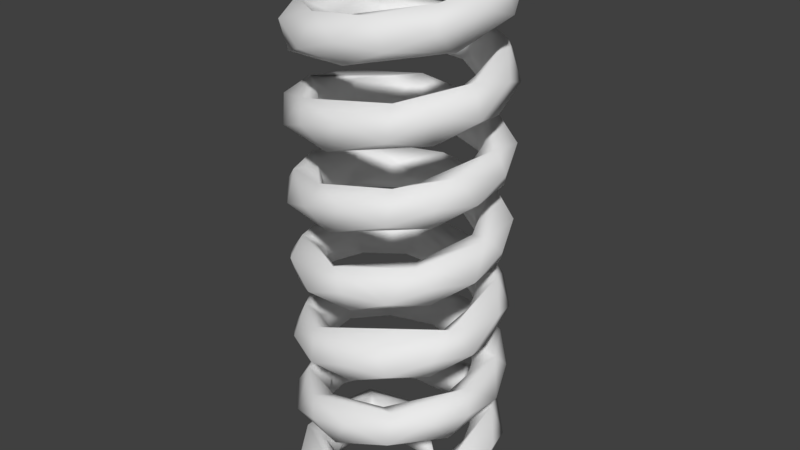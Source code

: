 # Source: ak_springboy.blend  (saved by Blender 2.78.0; exported with 4.5.12 LTS)
import bpy
from mathutils import Matrix  # noqa: F401  (used for matrix-valued properties, if any)

bpy.ops.wm.read_factory_settings(use_empty=True)
scene = bpy.context.scene
scene.name = 'Scene'

# ---- collections
col_collection_1 = bpy.data.collections.new('Collection 1'); scene.collection.children.link(col_collection_1)

# ---- world
world_world = bpy.data.worlds.new('World'); scene.world = world_world
world_world.color = (0.05088, 0.05088, 0.05088)
world_world.use_sun_shadow = False
world_world.sun_shadow_jitter_overblur = 0.0
world_world.cycles.sampling_method = 'MANUAL'

# ---- meshes
me_circle_006 = bpy.data.meshes.new('Circle.006')
me_circle_006.from_pydata([(-74.85, -16.76, 45.85), (-48.03, 14.85, 47.61), (-52.84, 13.25, 76.13), (-39.43, -12.05, 54.81), (-18.92, 11.54, 60.38), (-13.04, 27.09, 81.04), (-19.99, 8.985, 90.74), (-16.68, -10.45, 82.27), (17.47, 5.139, 91.43), (14.29, -3.283, 64.84), (29.32, 19.87, 56.07), (6.816, 25.18, 68.46), (35.05, 33.03, 76.66), (50.02, 17.32, 78.3), (46.38, -2.112, 69.97), (48.55, 24.04, 40.58), (77.0, 13.48, 52.3), (59.55, 2.744, 37.1), (60.38, 28.21, 18.92), (78.28, 42.16, 28.33), (90.74, 25.66, 19.99), (68.53, 41.43, -3.572), (91.19, 38.26, -16.47), (85.28, 8.078, -0.1659), (64.84, 13.39, -14.29), (56.07, 36.55, -29.32), (66.52, 52.1, -48.08), (77.79, 25.98, -51.13), (43.53, 20.12, -48.57), (45.94, 49.77, -50.99), (53.19, 38.17, -76.18), (18.92, 44.89, -60.38), (26.15, 59.16, -78.88), (19.99, 42.33, -90.74), (32.48, 20.58, -78.85), (11.49, 23.59, -69.22), (-5.631, 49.05, -63.02), (-17.47, 38.49, -91.43), (-28.21, 32.63, -58.8), (-29.53, 62.27, -61.95), (-43.08, 60.15, -81.93), (-48.55, 57.39, -40.58), (-69.64, 73.28, -42.12), (-76.18, 54.84, -53.19), (-60.42, 33.09, -60.19), (-59.55, 36.09, -37.1), (-60.38, 61.56, -18.92), (-91.16, 50.99, -18.85), (-65.12, 45.13, 3.561), (-92.18, 72.66, 8.444), (-56.07, 69.9, 29.32), (-68.46, 75.21, 6.817), (-67.11, 85.4, 46.81), (-78.3, 67.35, 50.02), (-78.73, 45.6, 32.79), (-57.07, 48.6, 40.82), (-40.58, 74.07, 48.55), (-52.3, 63.5, 77.0), (-29.81, 90.69, 80.08), (-19.99, 75.68, 90.74), (-11.61, 59.25, 65.37), (5.631, 82.4, 63.02), (-19.9, 87.71, 65.86), (16.47, 88.28, 91.19), (0.166, 58.1, 85.28), (28.21, 65.98, 58.8), (48.15, 101.2, 68.42), (51.13, 76.01, 77.79), (48.55, 90.74, 40.58), (32.5, 96.05, 60.64), (76.13, 96.62, 52.84), (59.55, 69.44, 37.1), (60.38, 94.91, 18.92), (81.04, 110.5, 13.04), (90.74, 92.36, 19.99), (78.85, 70.61, 32.48), (91.43, 88.51, -17.47), (64.84, 80.09, -14.29), (56.07, 103.2, -29.32), (68.46, 108.6, -6.817), (76.66, 116.4, -35.05), (78.3, 100.7, -50.02), (40.58, 107.4, -48.55), (52.84, 113.3, -76.13), (60.19, 83.12, -60.42), (37.1, 86.12, -59.55), (18.92, 111.6, -60.38), (13.04, 127.1, -81.04), (18.85, 101.0, -91.16), (-3.572, 124.8, -68.53), (-16.47, 121.6, -91.19), (-16.08, 93.77, -82.39), (-14.29, 96.77, -64.84), (-29.32, 119.9, -56.07), (-48.08, 135.5, -66.52), (-51.13, 109.4, -77.79), (-48.57, 103.5, -43.53), (-76.13, 130.0, -52.84), (-69.63, 102.1, -46.89), (-60.38, 128.3, -18.92), (-53.23, 133.6, -43.59), (-80.55, 143.8, -14.35), (-91.16, 117.7, -18.85), (-69.22, 107.0, -11.49), (-63.02, 132.4, 5.631), (-91.19, 138.3, 16.47), (-82.39, 110.4, 16.08), (-56.07, 136.6, 29.32), (-66.52, 152.2, 48.08), (-77.79, 126.0, 51.13), (-53.18, 117.6, 41.42), (-45.94, 149.8, 50.99), (-53.19, 138.2, 76.18), (-46.89, 118.8, 69.63), (-18.92, 144.9, 60.38), (-26.15, 159.2, 78.88), (-18.85, 134.4, 91.16), (-11.49, 123.6, 69.22), (5.631, 149.1, 63.02), (16.25, 146.6, 91.48), (16.08, 127.1, 82.39), (28.21, 132.7, 58.8), (29.53, 162.3, 61.95), (36.03, 163.8, 79.76), (51.13, 142.7, 77.79), (48.55, 157.4, 40.58), (76.18, 154.9, 53.19), (69.63, 135.5, 46.89), (59.55, 136.1, 37.1), (60.38, 161.6, 18.92), (77.6, 175.0, 30.84), (91.16, 151.0, 18.85), (68.53, 174.8, -3.572), (91.19, 171.7, -16.47), (82.39, 143.8, -16.08), (64.84, 146.8, -14.29), (56.07, 169.9, -29.32), (66.67, 185.7, -47.91), (77.79, 159.4, -51.13), (43.53, 153.5, -48.57), (53.19, 171.6, -76.18), (46.89, 152.1, -69.63), (18.92, 178.3, -60.38), (43.59, 183.6, -53.23), (30.31, 190.7, -79.9), (18.85, 167.7, -91.16), (11.49, 157.0, -69.22), (-5.631, 182.5, -63.02), (-18.97, 198.0, -79.86), (-16.25, 179.9, -91.48), (-29.53, 195.7, -61.95), (-50.12, 192.5, -77.95), (-32.79, 162.3, -78.73), (-38.02, 167.6, -54.43), (-48.55, 190.8, -40.58), (-69.77, 206.5, -43.27), (-77.0, 180.2, -52.3), (-61.53, 174.4, -21.63), (-90.74, 192.4, -19.99), (-82.27, 173.0, -16.68), (-63.02, 199.1, 5.63), (-65.86, 204.4, -19.9), (-85.42, 211.6, 2.57), (-91.43, 188.6, 17.47), (-68.35, 177.8, 15.87), (-56.07, 203.3, 29.32), (-66.52, 218.9, 48.08), (-78.3, 200.7, 50.02), (-45.94, 216.5, 50.99), (-52.84, 213.3, 76.13), (-60.19, 183.2, 60.42), (-35.74, 188.5, 55.95), (-18.92, 211.6, 60.38), (-18.85, 201.1, 91.16), (2.017, 228.6, 84.72), (16.25, 213.3, 91.48), (16.08, 193.8, 82.39), (14.29, 196.8, 64.84), (29.32, 220.0, 56.07), (6.817, 225.3, 68.46), (51.13, 209.4, 77.79), (62.58, 236.6, 58.19), (76.18, 221.6, 53.19), (69.63, 202.2, 46.89), (55.95, 205.2, 35.74), (60.38, 228.3, 18.92), (53.23, 233.6, 43.59), (91.16, 217.7, 18.85), (65.12, 211.9, -3.561), (85.4, 244.9, -3.104), (91.48, 229.9, -16.25), (56.07, 236.6, -29.32), (68.46, 242.0, -6.816), (77.95, 242.5, -50.12), (78.73, 212.3, -32.79), (57.07, 215.4, -40.82), (40.58, 240.8, -48.55), (43.06, 256.4, -69.88), (52.3, 230.3, -77.0), (19.68, 250.9, -90.56), (16.68, 223.0, -82.27), (11.61, 226.0, -65.37), (-5.63, 249.2, -63.02), (19.9, 254.5, -65.86), (-17.56, 264.7, -79.91), (-17.47, 238.6, -91.43), (-50.12, 259.2, -77.95), (-46.38, 231.3, -69.97), (-40.82, 232.0, -57.07), (-40.45, 255.3, -50.1), (-69.88, 273.0, -43.06), (-77.0, 246.9, -52.3), (-64.68, 270.7, -22.93), (-90.56, 267.5, -19.68), (-82.27, 239.7, -16.68), (-65.37, 242.7, -11.61), (-63.02, 265.8, 5.631), (-79.93, 281.6, 18.74), (-91.43, 255.3, 17.47), (-58.8, 249.4, 28.21), (-78.3, 267.4, 50.02), (-69.97, 248.0, 46.38), (-60.64, 279.5, 32.5), (-58.58, 286.6, 62.22), (-52.3, 263.6, 77.0), (-37.1, 252.9, 59.55), (-30.8, 276.1, 56.54), (-13.04, 293.9, 81.04), (-19.99, 275.8, 90.74), (3.572, 291.6, 68.53), (16.47, 288.4, 91.19), (0.166, 258.2, 85.28), (14.29, 263.5, 64.84), (29.32, 286.7, 56.07), (47.91, 302.4, 66.67), (51.13, 276.1, 77.79), (48.57, 270.2, 43.53), (76.18, 288.3, 53.19), (69.63, 268.9, 46.89), (60.38, 295.0, 18.92), (53.23, 300.3, 43.59), (79.9, 307.5, 30.31), (91.16, 284.4, 18.85), (69.22, 273.7, 11.49), (63.02, 299.2, -5.631), (79.86, 314.7, -18.97), (91.48, 296.6, -16.25), (58.8, 282.8, -28.21), (61.95, 312.4, -29.53), (77.95, 309.2, -50.12), (78.73, 279.0, -32.79), (40.58, 307.5, -48.55), (52.3, 297.0, -77.0), (37.1, 286.2, -59.55), (18.92, 311.7, -60.38), (30.84, 325.1, -77.6), (19.99, 309.1, -90.74), (-3.561, 295.3, -65.12), (-3.572, 324.9, -68.53), (-16.25, 313.3, -91.48), (-0.166, 291.6, -85.28), (-37.28, 334.3, -74.27), (-51.13, 309.5, -77.79), (-40.82, 298.7, -57.07), (-40.45, 322.0, -50.1), (-76.18, 321.6, -53.19), (-69.63, 302.2, -46.89), (-64.68, 337.4, -22.93), (-81.88, 338.9, -30.92), (-91.16, 317.8, -18.85), (-65.37, 309.4, -11.61), (-63.02, 332.5, 5.631), (-79.86, 348.1, 18.97), (-91.48, 330.0, 16.25), (-61.95, 345.7, 29.53), (-77.95, 342.6, 50.12), (-78.73, 312.4, 32.79), (-54.43, 317.7, 38.02), (-40.58, 340.9, 48.55), (-52.3, 330.3, 77.0), (-21.63, 324.4, 61.53), (-30.56, 357.8, 79.05), (-19.99, 342.5, 90.74), (5.63, 349.2, 63.02), (-19.9, 354.5, 65.86), (16.47, 355.1, 91.19), (0.166, 324.9, 85.28), (15.87, 327.9, 68.35), (29.32, 353.4, 56.07), (48.08, 368.9, 66.52), (51.13, 342.8, 77.79), (50.99, 366.6, 45.94), (76.13, 363.4, 52.84), (69.63, 335.6, 46.89), (55.95, 338.6, 35.74), (60.38, 361.7, 18.92), (81.04, 377.3, 13.04), (91.16, 351.1, 18.85), (65.12, 345.3, -3.561), (68.53, 374.9, -3.572), (91.19, 371.8, -16.47), (82.39, 343.9, -16.08), (56.07, 370.0, -29.32), (77.79, 359.5, -51.13), (57.07, 348.8, -40.82), (40.58, 374.2, -48.55), (58.19, 387.6, -59.89), (53.19, 371.7, -76.18), (22.93, 387.4, -64.68), (19.68, 384.3, -90.56), (32.48, 354.1, -78.85), (11.61, 359.4, -65.37), (-5.631, 382.6, -63.02), (-18.97, 398.1, -79.86), (-17.47, 372.0, -91.43), (-29.53, 395.8, -61.95), (-50.12, 392.6, -77.95), (-46.38, 364.7, -69.97), (-38.02, 367.7, -54.43), (-48.55, 390.9, -40.58), (-69.88, 406.4, -43.06), (-77.0, 380.3, -52.3), (-61.53, 374.5, -21.63), (-64.68, 404.1, -22.93), (-90.56, 400.9, -19.68), (-82.27, 373.1, -16.68), (-63.02, 399.2, 5.631), (-91.43, 388.7, 17.47), (-68.35, 377.9, 15.87), (-56.07, 403.4, 29.32), (-76.68, 416.8, 33.06), (-78.3, 400.8, 50.02), (-45.94, 416.6, 50.99), (-52.84, 413.4, 76.13), (-60.19, 383.3, 60.42), (-35.74, 388.6, 55.95), (-18.92, 411.7, 60.38), (-13.27, 427.5, 81.02), (-18.85, 401.2, 91.16), (3.562, 395.3, 65.12), (16.25, 413.4, 91.48), (16.08, 393.9, 82.39), (29.32, 420.1, 56.07), (6.817, 425.4, 68.46), (35.06, 432.5, 77.93), (51.13, 409.5, 77.79), (40.82, 398.8, 57.07), (48.55, 424.2, 40.58), (69.88, 439.8, 43.06), (76.18, 421.7, 53.19), (64.68, 437.5, 22.93), (90.56, 434.3, 19.68), (78.85, 404.1, 32.48), (65.37, 409.4, 11.61), (63.02, 432.6, -5.631), (79.86, 448.1, -18.97), (91.43, 422.0, -17.47), (58.8, 416.2, -28.21), (61.95, 445.8, -29.53), (77.95, 442.6, -50.12), (69.97, 414.8, -46.38), (40.58, 440.9, -48.55), (52.3, 430.4, -77.0), (37.1, 419.6, -59.55), (18.92, 445.1, -60.38), (30.84, 458.5, -77.6), (19.99, 442.5, -90.74), (-3.561, 428.7, -65.12), (-3.572, 458.3, -68.53), (-16.47, 455.1, -91.19), (-0.1661, 425.0, -85.28), (-29.32, 453.4, -56.07), (-51.13, 442.9, -77.79), (-40.82, 432.1, -57.07), (-48.55, 457.6, -40.58), (-59.89, 471.0, -58.19), (-76.18, 455.0, -53.19), (-64.68, 470.8, -22.93), (-90.56, 467.6, -19.68), (-78.85, 437.5, -32.48), (-65.37, 442.8, -11.61), (-63.02, 465.9, 5.631), (-68.31, 482.1, 25.37), (-91.67, 467.3, 16.03), (-82.32, 445.1, 19.68), (-57.28, 451.5, 31.09), (-58.85, 466.9, 49.75), (-73.01, 17.45, 45.62), (-86.0, -6.605, 17.16), (-52.88, -17.47, 62.61), (-46.02, -0.2778, 26.75), (-58.89, 20.09, -27.92), (-83.5, 8.938, -2.967), (-47.22, -7.785, -16.53), (-75.26, 7.94, -44.22), (-69.01, -18.04, -37.86), (-14.6, 12.37, -51.56), (-12.2, -20.71, -44.35), (0.4261, -11.55, -18.82), (-1.602, 12.58, -23.35), (35.35, -0.9337, -7.833)], [], [(383, 382, 386), (12, 13, 8), (19, 20, 16), (19, 22, 20), (32, 33, 30), (58, 59, 57), (58, 63, 59), (66, 70, 67), (80, 81, 76), (80, 83, 81), (87, 90, 88), (94, 97, 95), (101, 105, 102), (115, 116, 112), (123, 124, 119), (130, 131, 126), (130, 133, 131), (144, 145, 140), (148, 151, 149), (162, 163, 158), (166, 169, 167), (174, 175, 173), (181, 182, 180), (189, 190, 187), (189, 193, 190), (197, 199, 198), (204, 206, 205), (210, 213, 211), (223, 224, 220), (227, 230, 228), (241, 242, 237), (245, 249, 246), (255, 256, 252), (261, 262, 259), (268, 269, 265), (272, 275, 273), (281, 282, 279), (281, 285, 282), (289, 292, 290), (296, 300, 297), (306, 307, 303), (306, 309, 307), (313, 316, 314), (320, 324, 321), (330, 331, 327), (330, 333, 331), (344, 345, 340), (348, 351, 349), (355, 359, 356), (365, 366, 362), (365, 369, 366), (375, 376, 372), (375, 378, 376), (387, 2, 0), (0, 2, 389), (8, 13, 14), (16, 20, 23), (27, 30, 34), (37, 40, 44), (47, 49, 54), (57, 59, 64), (67, 70, 75), (76, 81, 84), (88, 90, 91), (95, 97, 98), (102, 105, 106), (109, 112, 113), (116, 119, 120), (124, 126, 127), (131, 133, 134), (138, 140, 141), (145, 149, 152), (156, 158, 159), (163, 167, 170), (173, 175, 176), (180, 182, 183), (187, 190, 194), (198, 199, 200), (205, 206, 207), (211, 213, 214), (218, 220, 221), (224, 228, 231), (235, 237, 238), (242, 246, 250), (252, 256, 260), (262, 265, 266), (269, 273, 276), (279, 282, 286), (290, 292, 293), (297, 300, 301), (303, 307, 310), (314, 316, 317), (321, 324, 325), (327, 331, 334), (338, 340, 341), (345, 349, 352), (356, 359, 360), (362, 366, 370), (372, 376, 379), (384, 383, 386), (7, 8, 14), (14, 16, 23), (23, 27, 34), (34, 37, 44), (44, 47, 54), (54, 57, 64), (64, 67, 75), (75, 76, 84), (84, 88, 91), (91, 95, 98), (98, 102, 106), (106, 109, 113), (113, 116, 120), (120, 124, 127), (127, 131, 134), (134, 138, 141), (141, 145, 152), (152, 156, 159), (159, 163, 170), (170, 173, 176), (176, 180, 183), (183, 187, 194), (194, 198, 200), (200, 205, 207), (207, 211, 214), (214, 218, 221), (221, 224, 231), (231, 235, 238), (238, 242, 250), (250, 252, 260), (260, 262, 266), (266, 269, 276), (276, 279, 286), (286, 290, 293), (293, 297, 301), (301, 303, 310), (310, 314, 317), (317, 321, 325), (325, 327, 334), (334, 338, 341), (341, 345, 352), (352, 356, 360), (360, 362, 370), (370, 372, 379), (389, 7, 3), (3, 7, 9), (9, 14, 17), (17, 23, 24), (28, 34, 35), (38, 44, 45), (48, 54, 55), (60, 64, 65), (71, 75, 77), (77, 84, 85), (96, 98, 103), (103, 106, 110), (110, 113, 117), (117, 120, 121), (139, 141, 146), (146, 152, 153), (157, 159, 164), (164, 170, 171), (188, 194, 195), (219, 221, 225), (225, 231, 232), (236, 238, 243), (243, 250, 247), (247, 250, 253), (253, 260, 257), (257, 260, 263), (263, 266, 270), (270, 276, 277), (280, 286, 287), (298, 301, 304), (304, 310, 311), (322, 325, 328), (328, 334, 335), (339, 341, 346), (346, 352, 353), (357, 360, 363), (363, 370, 367), (367, 370, 373), (373, 379, 380), (385, 384, 386), (15, 17, 18), (28, 35, 31), (31, 35, 36), (38, 45, 41), (41, 45, 46), (48, 55, 50), (50, 55, 56), (65, 71, 68), (68, 71, 72), (82, 85, 86), (96, 103, 99), (99, 103, 104), (110, 117, 114), (114, 117, 118), (121, 128, 125), (125, 128, 129), (139, 146, 142), (142, 146, 147), (157, 164, 160), (160, 164, 165), (188, 195, 191), (191, 195, 196), (219, 225, 226), (236, 243, 239), (239, 243, 244), (247, 253, 251), (251, 253, 254), (257, 263, 264), (280, 287, 283), (283, 287, 288), (298, 304, 302), (302, 304, 305), (322, 328, 326), (326, 328, 329), (339, 346, 342), (342, 346, 347), (357, 363, 361), (361, 363, 364), (367, 373, 371), (371, 373, 374), (9, 10, 11), (24, 25, 21), (28, 31, 29), (38, 41, 39), (48, 50, 51), (60, 61, 62), (65, 68, 69), (77, 78, 79), (92, 93, 89), (96, 99, 100), (110, 114, 111), (121, 125, 122), (135, 136, 132), (139, 142, 143), (153, 154, 150), (157, 160, 161), (171, 172, 168), (177, 178, 179), (184, 185, 186), (188, 191, 192), (201, 202, 203), (215, 216, 212), (219, 226, 222), (232, 233, 229), (236, 239, 240), (247, 251, 248), (257, 264, 258), (270, 271, 267), (277, 278, 274), (280, 283, 284), (294, 295, 291), (298, 302, 299), (311, 312, 308), (318, 319, 315), (322, 326, 323), (335, 336, 332), (339, 342, 343), (353, 354, 350), (357, 361, 358), (367, 371, 368), (380, 381, 377), (382, 385, 386), (4, 11, 5), (18, 21, 19), (25, 29, 26), (36, 39, 32), (46, 51, 42), (56, 62, 52), (61, 69, 62), (72, 79, 73), (86, 89, 87), (93, 100, 94), (107, 111, 108), (118, 122, 115), (129, 132, 130), (136, 143, 137), (147, 150, 148), (154, 161, 155), (165, 168, 166), (172, 179, 174), (178, 186, 179), (185, 192, 186), (196, 203, 197), (209, 210, 204), (209, 212, 210), (216, 222, 217), (226, 227, 222), (226, 229, 227), (233, 240, 234), (244, 248, 245), (254, 258, 255), (264, 267, 261), (271, 274, 272), (278, 284, 281), (288, 291, 289), (295, 299, 296), (305, 308, 306), (312, 315, 313), (319, 323, 320), (329, 332, 330), (336, 343, 337), (347, 350, 348), (354, 358, 355), (364, 368, 365), (374, 377, 375), (1, 5, 387), (11, 12, 5), (21, 26, 19), (29, 32, 26), (39, 42, 32), (51, 52, 42), (69, 73, 66), (79, 80, 73), (89, 94, 87), (100, 101, 94), (111, 115, 108), (122, 130, 115), (132, 137, 130), (143, 148, 144), (150, 155, 148), (161, 166, 162), (168, 174, 166), (192, 197, 189), (203, 204, 197), (212, 217, 210), (222, 227, 223), (229, 234, 227), (240, 245, 241), (248, 255, 245), (258, 261, 255), (267, 272, 261), (274, 281, 272), (284, 289, 281), (291, 296, 289), (299, 306, 296), (308, 313, 306), (315, 320, 313), (323, 330, 320), (332, 337, 330), (343, 348, 344), (350, 355, 348), (358, 365, 355), (368, 375, 365), (377, 382, 375), (3, 390, 389), (1, 390, 3), (0, 388, 387), (390, 393, 389), (388, 392, 387), (389, 393, 395), (388, 395, 394), (391, 396, 399), (393, 399, 398), (396, 397, 400), (398, 399, 400), (397, 398, 400), (399, 396, 400), (387, 5, 2), (19, 26, 22), (32, 42, 40), (42, 52, 49), (58, 66, 63), (66, 73, 70), (80, 87, 83), (87, 94, 90), (94, 101, 97), (101, 108, 105), (115, 130, 123), (130, 137, 133), (148, 155, 151), (166, 174, 169), (189, 197, 193), (197, 204, 199), (204, 210, 206), (210, 217, 213), (227, 234, 230), (245, 255, 249), (261, 272, 268), (272, 281, 275), (281, 289, 285), (289, 296, 292), (296, 306, 300), (306, 313, 309), (313, 320, 316), (320, 330, 324), (330, 337, 333), (348, 355, 351), (355, 365, 359), (365, 375, 369), (375, 382, 378), (378, 382, 383), (2, 5, 6), (16, 13, 12, 19), (30, 27, 26, 32), (22, 26, 27), (37, 33, 32, 40), (47, 43, 42, 49), (40, 42, 43), (57, 53, 52, 58), (49, 52, 53), (76, 74, 73, 80), (63, 66, 67), (70, 73, 74), (112, 109, 108, 115), (83, 87, 88), (90, 94, 95), (97, 101, 102), (105, 108, 109), (119, 116, 115, 123), (126, 124, 123, 130), (140, 138, 137, 144), (133, 137, 138), (149, 145, 144, 148), (158, 156, 155, 162), (151, 155, 156), (167, 163, 162, 166), (180, 175, 174, 181), (169, 174, 173), (187, 182, 181, 189), (220, 218, 217, 223), (193, 197, 198), (199, 204, 205), (206, 210, 211), (213, 217, 218), (228, 224, 223, 227), (237, 235, 234, 241), (230, 234, 235), (246, 242, 241, 245), (259, 256, 255, 261), (249, 255, 252), (265, 262, 261, 268), (273, 269, 268, 272), (340, 338, 337, 344), (275, 281, 279), (285, 289, 290), (292, 296, 297), (300, 306, 303), (309, 313, 314), (316, 320, 321), (324, 330, 327), (333, 337, 338), (349, 345, 344, 348), (6, 7, 389, 2), (351, 355, 356), (359, 365, 362), (369, 375, 372), (383, 384, 379, 378), (7, 6, 8), (14, 13, 16), (23, 20, 22), (23, 22, 27), (34, 30, 33), (34, 33, 37), (44, 40, 43), (44, 43, 47), (54, 49, 53), (54, 53, 57), (64, 59, 63), (64, 63, 67), (75, 70, 74), (75, 74, 76), (84, 81, 83), (84, 83, 88), (91, 90, 95), (98, 97, 102), (106, 105, 109), (113, 112, 116), (120, 119, 124), (127, 126, 131), (134, 133, 138), (141, 140, 145), (152, 149, 151), (152, 151, 156), (159, 158, 163), (170, 167, 169), (170, 169, 173), (176, 175, 180), (183, 182, 187), (194, 190, 193), (194, 193, 198), (200, 199, 205), (207, 206, 211), (214, 213, 218), (221, 220, 224), (231, 228, 230), (231, 230, 235), (238, 237, 242), (250, 246, 249), (250, 249, 252), (260, 256, 259), (260, 259, 262), (266, 265, 269), (276, 273, 275), (276, 275, 279), (286, 282, 285), (286, 285, 290), (293, 292, 297), (301, 300, 303), (310, 307, 309), (310, 309, 314), (317, 316, 321), (325, 324, 327), (334, 331, 333), (334, 333, 338), (341, 340, 345), (352, 349, 351), (352, 351, 356), (360, 359, 362), (370, 366, 369), (370, 369, 372), (379, 376, 378), (34, 28, 24, 23), (9, 7, 14), (17, 14, 23), (44, 38, 35, 34), (54, 48, 45, 44), (64, 60, 55, 54), (75, 71, 65, 64), (91, 92, 85, 84), (77, 75, 84), (98, 96, 92, 91), (127, 128, 121, 120), (103, 98, 106), (110, 106, 113), (117, 113, 120), (134, 135, 128, 127), (141, 139, 135, 134), (159, 157, 153, 152), (146, 141, 152), (176, 177, 171, 170), (164, 159, 170), (183, 184, 177, 176), (194, 188, 184, 183), (200, 201, 195, 194), (207, 208, 201, 200), (214, 215, 208, 207), (221, 219, 215, 214), (238, 236, 232, 231), (225, 221, 231), (286, 280, 277, 276), (243, 238, 250), (253, 250, 260), (263, 260, 266), (270, 266, 276), (293, 294, 287, 286), (301, 298, 294, 293), (317, 318, 311, 310), (304, 301, 310), (325, 322, 318, 317), (341, 339, 335, 334), (328, 325, 334), (360, 357, 353, 352), (346, 341, 352), (384, 385, 380, 379), (363, 360, 370), (373, 370, 379), (17, 15, 10, 9), (4, 3, 9), (85, 82, 78, 77), (18, 17, 24), (25, 24, 28), (36, 35, 38), (46, 45, 48), (56, 55, 60), (61, 60, 65), (72, 71, 77), (110, 107, 104, 103), (86, 85, 92), (93, 92, 96), (208, 209, 202, 201), (118, 117, 121), (129, 128, 135), (136, 135, 139), (147, 146, 153), (154, 153, 157), (165, 164, 171), (172, 171, 177), (178, 177, 184), (185, 184, 188), (196, 195, 201), (12, 11, 10, 15), (209, 208, 215), (216, 215, 219), (226, 225, 232), (233, 232, 236), (244, 243, 247), (254, 253, 257), (264, 263, 270), (271, 270, 277), (278, 277, 280), (288, 287, 294), (295, 294, 298), (305, 304, 311), (312, 311, 318), (319, 318, 322), (329, 328, 335), (336, 335, 339), (347, 346, 353), (354, 353, 357), (364, 363, 367), (374, 373, 380), (381, 380, 385), (1, 3, 4), (4, 9, 11), (18, 24, 21), (25, 28, 29), (36, 38, 39), (46, 48, 51), (56, 60, 62), (61, 65, 69), (72, 77, 79), (86, 92, 89), (93, 96, 100), (107, 110, 111), (118, 121, 122), (129, 135, 132), (136, 139, 143), (147, 153, 150), (154, 157, 161), (165, 171, 168), (172, 177, 179), (178, 184, 186), (185, 188, 192), (196, 201, 203), (209, 215, 212), (216, 219, 222), (226, 232, 229), (233, 236, 240), (244, 247, 248), (254, 257, 258), (264, 270, 267), (271, 277, 274), (278, 280, 284), (288, 294, 291), (295, 298, 299), (305, 311, 308), (312, 318, 315), (319, 322, 323), (329, 335, 332), (336, 339, 343), (347, 353, 350), (354, 357, 358), (364, 367, 368), (374, 380, 377), (381, 385, 382), (1, 4, 5), (19, 12, 15, 18), (52, 51, 50, 56), (21, 25, 26), (29, 31, 32), (31, 36, 32), (39, 41, 42), (41, 46, 42), (73, 69, 68, 72), (80, 79, 78, 82), (87, 80, 82, 86), (101, 100, 99, 104), (89, 93, 94), (108, 101, 104, 107), (148, 143, 142, 147), (111, 114, 115), (114, 118, 115), (122, 125, 130), (125, 129, 130), (132, 136, 137), (166, 161, 160, 165), (150, 154, 155), (197, 192, 191, 196), (168, 172, 174), (204, 203, 202, 209), (245, 240, 239, 244), (8, 6, 5, 12), (212, 216, 217), (229, 233, 234), (289, 284, 283, 288), (248, 251, 255), (251, 254, 255), (258, 264, 261), (267, 271, 272), (274, 278, 281), (348, 343, 342, 347), (291, 295, 296), (299, 302, 306), (302, 305, 306), (308, 312, 313), (315, 319, 320), (323, 326, 330), (326, 329, 330), (332, 336, 337), (66, 58, 62, 69), (350, 354, 355), (358, 361, 365), (361, 364, 365), (368, 371, 375), (371, 374, 375), (377, 381, 382), (52, 62, 58), (181, 174, 179, 186), (137, 143, 144), (155, 161, 162), (189, 181, 186, 192), (393, 390, 1, 391), (217, 222, 223), (234, 240, 241), (337, 343, 344), (397, 395, 393, 398), (387, 392, 391), (1, 387, 391), (388, 0, 395), (392, 394, 391), (0, 389, 395), (392, 388, 394), (396, 394, 395, 397), (393, 391, 399), (391, 394, 396)])
me_circle_006.polygons.foreach_set('use_smooth', [True] * 719)
_uv = me_circle_006.uv_layers.new(name='UVMap')
_uv.uv.foreach_set('vector', [0.919, 0.091, 0.9345, 0.1124, 0.9052, 0.1384, 0.299, 0.5835, 0.2735, 0.5978, 0.266, 0.549, 0.1031, 0.5535, 0.07745, 0.5575, 0.07246, 0.5152, 0.1031, 0.5535, 0.08373, 0.6082, 0.07745, 0.5575, 0.6549, 0.3762, 0.6748, 0.3728, 0.6797, 0.4149, 0.6514, 0.6915, 0.6272, 0.6996, 0.6214, 0.6578, 0.6514, 0.6915, 0.6359, 0.7497, 0.6272, 0.6996, 0.6514, 0.7986, 0.6432, 0.838, 0.6157, 0.7961, 0.7445, 0.05852, 0.7686, 0.04201, 0.7799, 0.08989, 0.7445, 0.05852, 0.7535, 0.0, 0.7686, 0.04201, 0.7605, 0.3583, 0.7725, 0.3228, 0.7901, 0.375, 0.7693, 0.2738, 0.7872, 0.2367, 0.8008, 0.2791, 0.6386, 0.08787, 0.6233, 0.1257, 0.6048, 0.07422, 0.6933, 0.04006, 0.6564, 0.04024, 0.6749, 0.0, 0.6805, 0.122, 0.6492, 0.1365, 0.6616, 0.08903, 0.4694, 0.4765, 0.433, 0.484, 0.4489, 0.443, 0.4694, 0.4765, 0.4512, 0.5349, 0.433, 0.484, 0.0, 0.6586, 0.02935, 0.6506, 0.02146, 0.6926, 0.0002101, 0.592, 0.01398, 0.552, 0.02027, 0.6017, 0.7015, 0.5619, 0.6679, 0.5768, 0.6798, 0.5278, 0.7039, 0.6262, 0.6922, 0.6643, 0.6789, 0.624, 0.5929, 0.7358, 0.5676, 0.7494, 0.5614, 0.7007, 0.5929, 0.8228, 0.5709, 0.8382, 0.5563, 0.7971, 0.5382, 0.3431, 0.5146, 0.356, 0.5065, 0.3075, 0.5382, 0.3431, 0.5255, 0.406, 0.5146, 0.356, 0.5445, 0.4421, 0.5362, 0.473, 0.5072, 0.4442, 0.3574, 0.7451, 0.3691, 0.7025, 0.3888, 0.7514, 0.7536, 0.5024, 0.7411, 0.5297, 0.7201, 0.4847, 0.7536, 0.6462, 0.7207, 0.6627, 0.7292, 0.624, 0.5952, 0.5134, 0.5783, 0.5487, 0.5711, 0.4983, 0.599, 0.3004, 0.5642, 0.3071, 0.5809, 0.2665, 0.5948, 0.3666, 0.5792, 0.4062, 0.5703, 0.3559, 0.9055, 0.4901, 0.8862, 0.4991, 0.8721, 0.4563, 0.9055, 0.5826, 0.8717, 0.5953, 0.8859, 0.5477, 0.658, 0.8105, 0.6886, 0.799, 0.677, 0.8421, 0.6539, 0.7424, 0.6662, 0.7015, 0.6781, 0.7504, 0.4086, 0.5172, 0.3835, 0.5257, 0.378, 0.4839, 0.4086, 0.5172, 0.3917, 0.5759, 0.3835, 0.5257, 0.4086, 0.6254, 0.3984, 0.6643, 0.3712, 0.6222, 0.3574, 0.5442, 0.3418, 0.5796, 0.3229, 0.5289, 0.3574, 0.6469, 0.3334, 0.666, 0.3196, 0.6254, 0.976, 0.775, 0.9469, 0.8337, 0.9516, 0.7886, 0.1377, 0.5605, 0.15, 0.5199, 0.1688, 0.5692, 0.743, 0.04609, 0.7305, 0.07345, 0.7095, 0.0284, 0.743, 0.1481, 0.7187, 0.1677, 0.7076, 0.1206, 0.743, 0.1481, 0.7323, 0.208, 0.7187, 0.1677, 0.7989, 0.589, 0.7645, 0.604, 0.7766, 0.5565, 0.5866, 0.04839, 0.5704, 0.07338, 0.5645, 0.02966, 0.5805, 0.1294, 0.5657, 0.1694, 0.5449, 0.1191, 0.7609, 0.7981, 0.7794, 0.7875, 0.7971, 0.8289, 0.9764, 0.2367, 0.9431, 0.2938, 0.9506, 0.2468, 0.7536, 0.6726, 0.7767, 0.6514, 0.7856, 0.6904, 0.9714, 0.0, 0.9345, 0.05328, 0.9479, 0.003442, 0.3066, 0.7095, 0.3113, 0.666, 0.3526, 0.7097, 0.3526, 0.7097, 0.3113, 0.666, 0.3523, 0.6845, 0.266, 0.549, 0.2735, 0.5978, 0.2516, 0.5893, 0.07246, 0.5152, 0.07745, 0.5575, 0.0497, 0.5805, 0.6988, 0.4451, 0.6797, 0.4149, 0.7047, 0.3908, 0.6844, 0.3239, 0.6616, 0.2848, 0.7047, 0.2623, 0.6185, 0.5105, 0.6415, 0.5508, 0.6013, 0.5795, 0.6214, 0.6578, 0.6272, 0.6996, 0.6013, 0.7242, 0.7703, 0.2094, 0.7522, 0.1779, 0.7911, 0.1564, 0.7799, 0.08989, 0.7686, 0.04201, 0.7911, 0.02779, 0.7901, 0.375, 0.7725, 0.3228, 0.8107, 0.3301, 0.6101, 0.0, 0.63, 0.03443, 0.5921, 0.03645, 0.6048, 0.07422, 0.6233, 0.1257, 0.5871, 0.1197, 0.5992, 0.1703, 0.6103, 0.2096, 0.5866, 0.1971, 0.6564, 0.04024, 0.6616, 0.08903, 0.6386, 0.08579, 0.4428, 0.4133, 0.4489, 0.443, 0.4228, 0.4483, 0.433, 0.484, 0.4512, 0.5349, 0.4161, 0.53, 0.03896, 0.7237, 0.02146, 0.6926, 0.0497, 0.6877, 0.02935, 0.6506, 0.02027, 0.6017, 0.0497, 0.5819, 0.6702, 0.4846, 0.6798, 0.5278, 0.6539, 0.5299, 0.6679, 0.5768, 0.6789, 0.624, 0.6546, 0.6371, 0.5614, 0.7007, 0.5676, 0.7494, 0.5445, 0.7466, 0.515, 0.2367, 0.5216, 0.2663, 0.4957, 0.272, 0.5065, 0.3075, 0.5146, 0.356, 0.4897, 0.3769, 0.3946, 0.8427, 0.3682, 0.7986, 0.4072, 0.7976, 0.3888, 0.7514, 0.3691, 0.7025, 0.4072, 0.7105, 0.7201, 0.4847, 0.7411, 0.5297, 0.7039, 0.5301, 0.7181, 0.5769, 0.7292, 0.624, 0.7045, 0.6169, 0.5665, 0.4564, 0.5711, 0.4983, 0.5445, 0.5222, 0.5754, 0.2367, 0.5809, 0.2665, 0.5547, 0.2712, 0.5642, 0.3071, 0.5703, 0.3559, 0.5445, 0.3758, 0.8721, 0.4563, 0.8862, 0.4991, 0.8585, 0.5231, 0.1328, 0.8438, 0.1051, 0.815, 0.1328, 0.809, 0.6886, 0.799, 0.6781, 0.7504, 0.7036, 0.7295, 0.378, 0.4839, 0.3835, 0.5257, 0.3574, 0.5502, 0.3318, 0.4582, 0.3493, 0.49, 0.3123, 0.4934, 0.3229, 0.5289, 0.3418, 0.5796, 0.3066, 0.5751, 0.1811, 0.6906, 0.1625, 0.6602, 0.188, 0.6364, 0.1688, 0.5692, 0.15, 0.5199, 0.188, 0.5286, 0.7095, 0.0284, 0.7305, 0.07345, 0.6933, 0.0738, 0.7076, 0.1206, 0.7187, 0.1677, 0.6945, 0.181, 0.7713, 0.5077, 0.7766, 0.5565, 0.7536, 0.5533, 0.5584, 0.0, 0.5645, 0.02966, 0.5358, 0.05225, 0.5449, 0.1191, 0.5657, 0.1694, 0.5313, 0.1599, 0.7971, 0.8289, 0.7794, 0.7875, 0.8049, 0.7612, 0.7856, 0.6904, 0.7767, 0.6514, 0.8049, 0.6454, 0.8894, 0.08769, 0.919, 0.091, 0.9052, 0.1384, 0.2257, 0.1473, 0.213, 0.1949, 0.1682, 0.2124, 0.1682, 0.2124, 0.127, 0.2375, 0.06082, 0.2102, 0.06082, 0.2102, 0.00776, 0.1689, 0.007052, 0.09695, 0.007052, 0.09695, 0.02748, 0.03317, 0.09299, 0.004572, 0.09299, 0.004572, 0.1622, 0.0, 0.2129, 0.04915, 0.2129, 0.04915, 0.2459, 0.1123, 0.219, 0.1777, 0.219, 0.1777, 0.1756, 0.2334, 0.1042, 0.2334, 0.1042, 0.2334, 0.0384, 0.2158, 0.01046, 0.1496, 0.01046, 0.1496, 0.004048, 0.08326, 0.03811, 0.04817, 0.03811, 0.04817, 0.06796, 0.01305, 0.1161, 0.0121, 0.1161, 0.0121, 0.1636, 0.008666, 0.1976, 0.04185, 0.1976, 0.04185, 0.2351, 0.0733, 0.2348, 0.1206, 0.2348, 0.1206, 0.2406, 0.1697, 0.2062, 0.2029, 0.2062, 0.2029, 0.177, 0.2421, 0.1285, 0.2412, 0.1285, 0.2412, 0.08172, 0.2487, 0.04744, 0.2136, 0.04744, 0.2136, 0.01063, 0.1862, 0.01054, 0.137, 0.01054, 0.137, 0.005484, 0.09192, 0.05535, 0.04038, 0.05535, 0.04038, 0.1167, 0.01004, 0.1612, 0.02756, 0.1612, 0.02756, 0.2071, 0.04256, 0.2348, 0.1074, 0.2348, 0.1074, 0.242, 0.1784, 0.2076, 0.2116, 0.2076, 0.2116, 0.1784, 0.2508, 0.13, 0.2498, 0.13, 0.2498, 0.08316, 0.2573, 0.03222, 0.2068, 0.03222, 0.2068, 0.0, 0.1483, 0.0184, 0.1027, 0.0184, 0.1027, 0.03179, 0.05917, 0.0763, 0.03974, 0.0763, 0.03974, 0.1181, 0.01871, 0.1626, 0.03623, 0.1626, 0.03623, 0.2085, 0.05123, 0.2268, 0.09488, 0.2268, 0.09488, 0.2502, 0.1383, 0.2233, 0.2036, 0.2233, 0.2036, 0.1799, 0.2594, 0.1314, 0.2585, 0.1314, 0.2585, 0.08459, 0.266, 0.03366, 0.2154, 0.03366, 0.2154, 0.001436, 0.1569, 0.02805, 0.09018, 0.02805, 0.09018, 0.07227, 0.03905, 0.1204, 0.0381, 0.1204, 0.0381, 0.1679, 0.03466, 0.2186, 0.08381, 0.2186, 0.08381, 0.2516, 0.147, 0.2248, 0.2123, 0.2248, 0.2123, 0.1813, 0.2681, 0.1328, 0.2672, 0.1328, 0.2672, 0.08603, 0.2746, 0.05175, 0.2396, 0.05175, 0.2396, 0.01494, 0.2122, 0.01423, 0.1403, 0.01423, 0.1403, 0.03466, 0.0765, 0.07918, 0.05707, 0.07918, 0.05707, 0.121, 0.03604, 0.1655, 0.05356, 0.1655, 0.05356, 0.2114, 0.06856, 0.2391, 0.1334, 0.2391, 0.1334, 0.2463, 0.2044, 0.2119, 0.2376, 0.2119, 0.2376, 0.1827, 0.2768, 0.1114, 0.2768, 0.1114, 0.2768, 0.04558, 0.2592, 0.02699, 0.2136, 0.02699, 0.2136, 0.004308, 0.1743, 0.03092, 0.1075, 0.03092, 0.1075, 0.07514, 0.05638, 0.1463, 0.05498, 0.228, 0.09121, 0.2257, 0.1473, 0.2098, 0.102, 0.2098, 0.102, 0.2257, 0.1473, 0.1844, 0.1718, 0.1844, 0.1718, 0.1682, 0.2124, 0.1214, 0.2056, 0.1214, 0.2056, 0.06082, 0.2102, 0.05881, 0.1777, 0.03425, 0.1304, 0.007052, 0.09695, 0.03271, 0.07983, 0.07232, 0.04251, 0.09299, 0.004572, 0.119, 0.02185, 0.1698, 0.04461, 0.2129, 0.04915, 0.2072, 0.07998, 0.2043, 0.1505, 0.219, 0.1777, 0.1693, 0.1927, 0.1228, 0.2143, 0.1042, 0.2334, 0.06025, 0.1863, 0.06025, 0.1863, 0.01046, 0.1496, 0.02747, 0.1241, 0.1055, 0.03882, 0.1161, 0.0121, 0.1567, 0.03757, 0.1567, 0.03757, 0.1976, 0.04185, 0.2067, 0.09383, 0.2067, 0.09383, 0.2348, 0.1206, 0.21, 0.1617, 0.21, 0.1617, 0.2062, 0.2029, 0.1708, 0.2014, 0.03712, 0.1478, 0.01054, 0.137, 0.03558, 0.09716, 0.03558, 0.09716, 0.05535, 0.04038, 0.08702, 0.05178, 0.1412, 0.04819, 0.1612, 0.02756, 0.1891, 0.06662, 0.1891, 0.06662, 0.2348, 0.1074, 0.2129, 0.1331, 0.07523, 0.2112, 0.03222, 0.2068, 0.03801, 0.1767, 0.1982, 0.09539, 0.2268, 0.09488, 0.2194, 0.1424, 0.2194, 0.1424, 0.2233, 0.2036, 0.1902, 0.2065, 0.1421, 0.2321, 0.1314, 0.2585, 0.09105, 0.2343, 0.09105, 0.2343, 0.03366, 0.2154, 0.05277, 0.1962, 0.05277, 0.1962, 0.03366, 0.2154, 0.03178, 0.1501, 0.03178, 0.1501, 0.02805, 0.09018, 0.05367, 0.1006, 0.05367, 0.1006, 0.02805, 0.09018, 0.08875, 0.06377, 0.08875, 0.06377, 0.1204, 0.0381, 0.1582, 0.06821, 0.1582, 0.06821, 0.2186, 0.08381, 0.208, 0.116, 0.2125, 0.1708, 0.2248, 0.2123, 0.1945, 0.2191, 0.0781, 0.2285, 0.05175, 0.2396, 0.04088, 0.1941, 0.04088, 0.1941, 0.01423, 0.1403, 0.04428, 0.1262, 0.1455, 0.07419, 0.1655, 0.05356, 0.1934, 0.09262, 0.1934, 0.09262, 0.2391, 0.1334, 0.2172, 0.1591, 0.2007, 0.2115, 0.2119, 0.2376, 0.1658, 0.2493, 0.1658, 0.2493, 0.1114, 0.2768, 0.09677, 0.2476, 0.05564, 0.2135, 0.02699, 0.2136, 0.03465, 0.1674, 0.03465, 0.1674, 0.03092, 0.1075, 0.05654, 0.118, 0.05654, 0.118, 0.03092, 0.1075, 0.09163, 0.0811, 0.09163, 0.0811, 0.1463, 0.05498, 0.1611, 0.08555, 0.2048, 0.1254, 0.2089, 0.0879, 0.2277, 0.1384, 0.8796, 0.6475, 0.9075, 0.6454, 0.8785, 0.6758, 0.5436, 0.6561, 0.5386, 0.6964, 0.5122, 0.6921, 0.5122, 0.6921, 0.5386, 0.6964, 0.5102, 0.7251, 0.5366, 0.7522, 0.5436, 0.7974, 0.5131, 0.7867, 0.8824, 0.8976, 0.8561, 0.8993, 0.8862, 0.8698, 0.8613, 0.8445, 0.8569, 0.7933, 0.8868, 0.8037, 0.8868, 0.8037, 0.8569, 0.7933, 0.8853, 0.775, 0.2271, 0.9141, 0.2264, 0.961, 0.1965, 0.9504, 0.8282, 0.669, 0.8561, 0.6678, 0.8261, 0.6972, 0.4453, 0.6789, 0.4704, 0.6769, 0.441, 0.707, 0.8585, 0.4563, 0.8569, 0.4963, 0.8293, 0.4932, 0.8293, 0.4932, 0.8569, 0.4963, 0.8289, 0.5261, 0.8143, 0.3889, 0.8107, 0.3392, 0.8417, 0.3449, 0.8417, 0.3449, 0.8107, 0.3392, 0.8433, 0.3125, 0.8194, 0.2834, 0.8242, 0.2367, 0.853, 0.2499, 0.8652, 0.13, 0.8373, 0.1304, 0.8681, 0.1018, 0.2391, 0.6902, 0.2364, 0.7307, 0.2098, 0.7279, 0.2098, 0.7279, 0.2364, 0.7307, 0.2097, 0.761, 0.5341, 0.8176, 0.5348, 0.8669, 0.5061, 0.8585, 0.5061, 0.8585, 0.5348, 0.8669, 0.5064, 0.8918, 0.005701, 0.8251, 0.0, 0.7743, 0.03084, 0.7837, 0.03084, 0.7837, 0.0, 0.7743, 0.02997, 0.7556, 0.6477, 0.3506, 0.6549, 0.3958, 0.6252, 0.3987, 0.7534, 0.6627, 0.7532, 0.7035, 0.7244, 0.699, 0.7244, 0.699, 0.7532, 0.7035, 0.7234, 0.7321, 0.7499, 0.7592, 0.7534, 0.804, 0.7227, 0.7933, 0.2714, 0.919, 0.2462, 0.9201, 0.2767, 0.8912, 0.253, 0.8653, 0.2492, 0.8141, 0.2775, 0.809, 0.7109, 0.9472, 0.7039, 0.8992, 0.7354, 0.9061, 0.7354, 0.9061, 0.7039, 0.8992, 0.7356, 0.8726, 0.8638, 0.3231, 0.8576, 0.2723, 0.8885, 0.2815, 0.8885, 0.2815, 0.8576, 0.2723, 0.8874, 0.2534, 0.465, 0.8096, 0.4658, 0.8588, 0.4371, 0.8505, 0.4371, 0.8505, 0.4658, 0.8588, 0.4373, 0.8837, 0.7547, 0.8973, 0.7553, 0.8458, 0.7853, 0.8583, 0.7853, 0.8583, 0.7553, 0.8458, 0.7911, 0.8289, 0.7962, 0.07888, 0.7911, 0.03429, 0.8222, 0.04381, 0.07486, 0.8457, 0.0497, 0.846, 0.08103, 0.818, 0.05819, 0.7914, 0.05599, 0.7401, 0.08492, 0.752, 0.08492, 0.752, 0.05599, 0.7401, 0.08371, 0.7235, 0.9439, 0.532, 0.9143, 0.5572, 0.9059, 0.5254, 0.9058, 0.7152, 0.8799, 0.742, 0.8659, 0.7079, 0.5436, 0.6561, 0.5122, 0.6921, 0.504, 0.6586, 0.5366, 0.7522, 0.5131, 0.7867, 0.4974, 0.7595, 0.8613, 0.8445, 0.8868, 0.8037, 0.9008, 0.8341, 0.2271, 0.859, 0.2008, 0.8871, 0.188, 0.8542, 0.2271, 0.9141, 0.1965, 0.9504, 0.1893, 0.9258, 0.8522, 0.7375, 0.8255, 0.7634, 0.8127, 0.7334, 0.4658, 0.7466, 0.4415, 0.7731, 0.4262, 0.7387, 0.8585, 0.4563, 0.8293, 0.4932, 0.8183, 0.4632, 0.8143, 0.3889, 0.8417, 0.3449, 0.8538, 0.3781, 0.8194, 0.2834, 0.853, 0.2499, 0.8576, 0.2793, 0.8432, 0.06073, 0.8707, 0.03565, 0.8826, 0.07049, 0.2391, 0.6902, 0.2098, 0.7279, 0.1991, 0.6979, 0.2391, 0.8004, 0.216, 0.8223, 0.1988, 0.7961, 0.5341, 0.8176, 0.5061, 0.8585, 0.494, 0.8254, 0.8077, 0.9307, 0.8331, 0.9049, 0.8477, 0.9371, 0.8049, 0.8655, 0.8333, 0.839, 0.8432, 0.8703, 0.006034, 0.8776, 0.03259, 0.8499, 0.0452, 0.8801, 0.005701, 0.8251, 0.03084, 0.7837, 0.04471, 0.8133, 0.5358, 0.5328, 0.5114, 0.5626, 0.497, 0.5304, 0.646, 0.2956, 0.6202, 0.3244, 0.607, 0.2879, 0.6477, 0.3506, 0.6252, 0.3987, 0.609, 0.3635, 0.908, 0.8411, 0.9347, 0.8129, 0.9469, 0.8479, 0.7534, 0.6627, 0.7244, 0.699, 0.7131, 0.6682, 0.7499, 0.7592, 0.7227, 0.7933, 0.7106, 0.7666, 0.253, 0.8653, 0.2775, 0.809, 0.2926, 0.8599, 0.2323, 0.5521, 0.2079, 0.5822, 0.193, 0.5463, 0.2383, 0.6209, 0.2145, 0.6438, 0.198, 0.6176, 0.7109, 0.9472, 0.7354, 0.9061, 0.7488, 0.9388, 0.8646, 0.3756, 0.8909, 0.3476, 0.9036, 0.3807, 0.8638, 0.3231, 0.8885, 0.2815, 0.903, 0.3153, 0.7142, 0.3596, 0.7389, 0.3301, 0.7529, 0.3664, 0.7092, 0.2908, 0.7323, 0.2688, 0.7496, 0.2949, 0.465, 0.8096, 0.4371, 0.8505, 0.4252, 0.8135, 0.7536, 0.948, 0.7807, 0.9241, 0.7931, 0.9572, 0.7547, 0.8973, 0.7853, 0.8583, 0.7931, 0.8903, 0.7977, 0.1338, 0.8237, 0.105, 0.8373, 0.1416, 0.7962, 0.07888, 0.8222, 0.04381, 0.8352, 0.07002, 0.05819, 0.7914, 0.08492, 0.752, 0.09789, 0.7873, 0.143, 0.7779, 0.1695, 0.7497, 0.1818, 0.7866, 0.188, 0.7209, 0.1444, 0.7184, 0.1613, 0.6906, 0.2989, 0.3854, 0.3136, 0.4215, 0.2826, 0.4148, 0.8785, 0.6758, 0.8659, 0.7079, 0.8561, 0.665, 0.5297, 0.2352, 0.5085, 0.2213, 0.5297, 0.2047, 0.5102, 0.7251, 0.4974, 0.7595, 0.4871, 0.6828, 0.8862, 0.8698, 0.9008, 0.8341, 0.908, 0.8993, 0.1899, 0.318, 0.1657, 0.3493, 0.1847, 0.2841, 0.2008, 0.8871, 0.1893, 0.9258, 0.188, 0.8542, 0.04156, 0.8861, 0.02128, 0.91, 0.0125, 0.8801, 0.441, 0.707, 0.4262, 0.7387, 0.4161, 0.7158, 0.9794, 0.3612, 0.9738, 0.3982, 0.9579, 0.3726, 0.8791, 0.1304, 0.858, 0.1593, 0.8469, 0.1343, 0.8433, 0.3125, 0.8576, 0.2793, 0.8576, 0.3571, 0.8681, 0.1018, 0.8826, 0.07049, 0.8894, 0.1173, 0.7585, 0.45, 0.7344, 0.4367, 0.7585, 0.4192, 0.9824, 0.6348, 0.9766, 0.6654, 0.9616, 0.643, 0.08536, 0.846, 0.06939, 0.8814, 0.05972, 0.8531, 0.1377, 0.3129, 0.103, 0.3043, 0.1219, 0.2845, 0.07317, 0.3259, 0.03922, 0.3449, 0.02563, 0.326, 0.8333, 0.839, 0.8477, 0.8019, 0.8432, 0.8703, 0.03259, 0.8499, 0.04471, 0.8133, 0.0452, 0.8801, 0.514, 0.5013, 0.497, 0.5304, 0.4871, 0.5003, 0.5167, 0.6115, 0.5039, 0.6561, 0.4897, 0.5809, 0.1238, 0.846, 0.1149, 0.8969, 0.09782, 0.8773, 0.5819, 0.8382, 0.5641, 0.874, 0.552, 0.8461, 0.6252, 0.3987, 0.6113, 0.438, 0.609, 0.3635, 0.4897, 0.2367, 0.4486, 0.2684, 0.4443, 0.2406, 0.448, 0.3072, 0.4417, 0.3425, 0.4184, 0.3211, 0.9321, 0.1384, 0.9206, 0.162, 0.9048, 0.1389, 0.2767, 0.8912, 0.2926, 0.8599, 0.301, 0.9067, 0.2104, 0.5094, 0.193, 0.5463, 0.1881, 0.4822, 0.6438, 0.838, 0.6319, 0.8718, 0.6154, 0.8509, 0.3467, 0.8303, 0.328, 0.8653, 0.3066, 0.8563, 0.3066, 0.6632, 0.28, 0.681, 0.2754, 0.6535, 0.2795, 0.72, 0.2748, 0.7474, 0.2521, 0.7314, 0.7356, 0.3913, 0.7529, 0.3664, 0.7605, 0.412, 0.9804, 0.4563, 0.9745, 0.4869, 0.9595, 0.4645, 0.3997, 0.8427, 0.3894, 0.8757, 0.3753, 0.8539, 0.3801, 0.03139, 0.3447, 0.02578, 0.3861, 0.004096, 0.3169, 0.04993, 0.2847, 0.07178, 0.285, 0.03976, 0.2849, 0.1393, 0.2874, 0.1691, 0.2612, 0.1601, 0.321, 0.1885, 0.3426, 0.2034, 0.3175, 0.2157, 0.08103, 0.818, 0.09789, 0.7873, 0.1048, 0.8344, 0.1646, 0.8104, 0.1818, 0.7866, 0.188, 0.8324, 0.2824, 0.3476, 0.2826, 0.4148, 0.26, 0.3232, 0.3136, 0.4215, 0.3315, 0.4581, 0.2826, 0.4148, 0.8659, 0.7079, 0.8632, 0.7695, 0.8561, 0.665, 0.8253, 0.4148, 0.8107, 0.4532, 0.8144, 0.3889, 0.4694, 0.4727, 0.4755, 0.4133, 0.4755, 0.5505, 0.9008, 0.8341, 0.9061, 0.7789, 0.908, 0.8993, 0.1766, 0.42, 0.2396, 0.4822, 0.1669, 0.4424, 0.02128, 0.91, 0.0, 0.9392, 0.0125, 0.8801, 0.976, 0.5717, 0.976, 0.6306, 0.9633, 0.5472, 0.9738, 0.3982, 0.9794, 0.4532, 0.9579, 0.3726, 0.858, 0.1593, 0.8373, 0.2023, 0.8469, 0.1343, 0.2396, 0.3537, 0.2498, 0.2768, 0.2498, 0.4315, 0.8826, 0.07049, 0.8894, 0.009392, 0.8894, 0.1173, 0.1328, 0.7224, 0.1328, 0.809, 0.1082, 0.7485, 0.9766, 0.6654, 0.9824, 0.7254, 0.9616, 0.643, 0.06939, 0.8814, 0.08536, 0.9734, 0.0497, 0.9174, 0.103, 0.3043, 0.02563, 0.326, 0.1219, 0.2845, 0.05863, 0.4698, 0.1377, 0.4926, 0.04001, 0.4843, 0.497, 0.5304, 0.4897, 0.5809, 0.4871, 0.5003, 0.1149, 0.8969, 0.1238, 0.9577, 0.09782, 0.8773, 0.5641, 0.874, 0.5819, 0.9657, 0.5445, 0.9102, 0.4486, 0.2684, 0.4184, 0.3211, 0.4443, 0.2406, 0.4417, 0.3425, 0.4897, 0.4133, 0.437, 0.382, 0.9206, 0.162, 0.9321, 0.2307, 0.9048, 0.1389, 0.2926, 0.8599, 0.301, 0.8142, 0.301, 0.9067, 0.4755, 0.4736, 0.4809, 0.4133, 0.4809, 0.5518, 0.6319, 0.8718, 0.6438, 0.9514, 0.6154, 0.8509, 0.328, 0.8653, 0.3467, 0.9564, 0.3066, 0.8563, 0.28, 0.681, 0.2521, 0.7314, 0.2754, 0.6535, 0.2748, 0.7474, 0.3066, 0.809, 0.2521, 0.7314, 0.7529, 0.3664, 0.7605, 0.3102, 0.7605, 0.412, 0.9745, 0.4869, 0.9804, 0.5472, 0.9595, 0.4645, 0.3894, 0.8757, 0.3997, 0.954, 0.3753, 0.8539, 0.3447, 0.02578, 0.285, 0.03976, 0.3861, 0.004096, 0.2847, 0.07178, 0.2612, 0.1601, 0.2516, 0.09608, 0.2874, 0.1691, 0.3175, 0.2157, 0.2612, 0.1601, 0.3426, 0.2034, 0.412, 0.202, 0.3175, 0.2157, 0.09789, 0.7873, 0.1048, 0.7089, 0.1048, 0.8344, 0.1818, 0.7866, 0.188, 0.7209, 0.188, 0.8324, 0.2098, 0.102, 0.1823, 0.07664, 0.228, 0.09121, 0.1328, 0.9395, 0.1563, 0.9142, 0.1687, 0.9542, 0.3526, 0.7097, 0.3393, 0.7495, 0.3066, 0.7095, 0.1563, 0.9142, 0.1725, 0.8575, 0.1725, 0.9625, 0.3393, 0.7495, 0.3179, 0.776, 0.3066, 0.7095, 0.5313, 0.009464, 0.4537, 0.0812, 0.412, 0.07542, 0.3393, 0.7495, 0.3526, 0.8212, 0.3181, 0.8303, 0.3414, 0.2709, 0.4069, 0.2886, 0.3931, 0.3264, 0.6539, 0.8623, 0.691, 0.9189, 0.6588, 0.9264, 0.4497, 0.2342, 0.412, 0.209, 0.4497, 0.1619, 0.6588, 0.9264, 0.691, 0.9189, 0.6762, 0.9687, 0.4513, 0.1411, 0.4898, 0.1336, 0.5313, 0.1619, 0.3931, 0.3264, 0.4069, 0.2886, 0.4161, 0.3707, 0.26, 0.3232, 0.2826, 0.4148, 0.2516, 0.3683, 0.997, 0.0, 0.997, 0.09642, 0.9714, 0.05676, 0.946, 0.6348, 0.946, 0.7733, 0.9075, 0.7191, 0.9674, 0.1132, 0.9674, 0.233, 0.9345, 0.1781, 0.145, 0.338, 0.1669, 0.4424, 0.1377, 0.4005, 0.1669, 0.4424, 0.2396, 0.4822, 0.1923, 0.4775, 0.9746, 0.8791, 0.9746, 0.9789, 0.9469, 0.9353, 0.9633, 0.5472, 0.976, 0.6306, 0.9439, 0.5852, 0.9579, 0.3726, 0.9794, 0.4532, 0.9431, 0.4117, 0.9994, 0.5472, 0.9994, 0.6331, 0.976, 0.5811, 0.1366, 0.5152, 0.1366, 0.6686, 0.1031, 0.5922, 0.9935, 0.1132, 0.9935, 0.2122, 0.9674, 0.1733, 0.9616, 0.643, 0.9824, 0.7254, 0.946, 0.6826, 0.1219, 0.2845, 0.02563, 0.326, 0.08446, 0.2768, 0.04001, 0.4843, 0.1377, 0.4926, 0.09419, 0.5152, 0.4407, 0.919, 0.4407, 0.9997, 0.4161, 0.9537, 1.0, 0.8791, 1.0, 0.9659, 0.9746, 0.9154, 0.09782, 0.8773, 0.1238, 0.9577, 0.08536, 0.916, 0.4443, 0.2406, 0.4184, 0.3211, 0.4161, 0.2692, 0.9048, 0.1389, 0.9321, 0.2307, 0.8894, 0.1785, 0.9431, 0.24, 0.9431, 0.3788, 0.9126, 0.318, 0.6154, 0.8509, 0.6438, 0.9514, 0.6013, 0.8867, 0.3066, 0.8563, 0.3467, 0.9564, 0.3088, 0.9204, 0.2754, 0.6535, 0.2521, 0.7314, 0.2462, 0.6841, 0.2521, 0.7314, 0.3066, 0.809, 0.2517, 0.774, 0.976, 0.775, 0.976, 0.8791, 0.9469, 0.8337, 0.9595, 0.4645, 0.9804, 0.5472, 0.9439, 0.504, 0.3753, 0.8539, 0.3997, 0.954, 0.3574, 0.8903, 0.3861, 0.004096, 0.285, 0.03976, 0.3239, 0.0, 0.2612, 0.1601, 0.3175, 0.2157, 0.2733, 0.201, 0.3175, 0.2157, 0.412, 0.202, 0.3543, 0.2367, 0.9764, 0.2367, 0.9764, 0.3612, 0.9431, 0.2938, 0.9714, 0.0, 0.9714, 0.1132, 0.9345, 0.05328, 0.9345, 0.05328, 0.9714, 0.1132, 0.937, 0.09952, 0.3032, 0.4642, 0.3066, 0.5186, 0.2836, 0.5019, 0.2651, 0.6377, 0.2735, 0.5978, 0.299, 0.5835, 0.3066, 0.6535, 0.07254, 0.6943, 0.06004, 0.6532, 0.0966, 0.6583, 0.1031, 0.7089, 0.08373, 0.6082, 0.0966, 0.6583, 0.06004, 0.6532, 0.6844, 0.3239, 0.6748, 0.3728, 0.6549, 0.3762, 0.6616, 0.2848, 0.6185, 0.5105, 0.6314, 0.4678, 0.6539, 0.487, 0.6415, 0.5508, 0.9075, 0.7191, 0.946, 0.7733, 0.9227, 0.775, 0.6173, 0.6452, 0.6267, 0.6068, 0.6518, 0.6076, 0.6539, 0.6578, 0.6415, 0.5508, 0.6518, 0.6076, 0.6267, 0.6068, 0.7799, 0.08989, 0.7669, 0.1384, 0.743, 0.1239, 0.7445, 0.05852, 0.6359, 0.7497, 0.6514, 0.7986, 0.6157, 0.7961, 0.7522, 0.1779, 0.743, 0.1239, 0.7669, 0.1384, 0.6103, 0.2096, 0.5992, 0.1703, 0.635, 0.1741, 0.6386, 0.2219, 0.7695, 0.4135, 0.7605, 0.3583, 0.7901, 0.375, 0.7725, 0.3228, 0.7693, 0.2738, 0.8008, 0.2791, 0.63, 0.03443, 0.6386, 0.08787, 0.6048, 0.07422, 0.6233, 0.1257, 0.635, 0.1741, 0.5992, 0.1703, 0.6616, 0.08903, 0.6564, 0.04024, 0.6933, 0.04006, 0.6805, 0.122, 0.6629, 0.178, 0.6492, 0.1365, 0.6805, 0.122, 0.6933, 0.1902, 0.4418, 0.6212, 0.4285, 0.5804, 0.4654, 0.5845, 0.4694, 0.6353, 0.4512, 0.5349, 0.4654, 0.5845, 0.4285, 0.5804, 0.02027, 0.6017, 0.02935, 0.6506, 0.0, 0.6586, 0.0002101, 0.592, 0.6798, 0.5278, 0.6702, 0.4846, 0.7039, 0.5022, 0.7015, 0.5619, 0.6926, 0.4563, 0.7039, 0.5022, 0.6702, 0.4846, 0.6789, 0.624, 0.6679, 0.5768, 0.7015, 0.5619, 0.7039, 0.6262, 0.5563, 0.7971, 0.5676, 0.7494, 0.5929, 0.7358, 0.5929, 0.8228, 0.5898, 0.6625, 0.5929, 0.7358, 0.5614, 0.7007, 0.5065, 0.3075, 0.5216, 0.2663, 0.5445, 0.2656, 0.5382, 0.3431, 0.7292, 0.624, 0.7181, 0.5769, 0.7534, 0.5846, 0.7536, 0.6462, 0.5255, 0.406, 0.5445, 0.4421, 0.5072, 0.4442, 0.3682, 0.7986, 0.3574, 0.7451, 0.3888, 0.7514, 0.7424, 0.4563, 0.7536, 0.5024, 0.7201, 0.4847, 0.7411, 0.5297, 0.7534, 0.5846, 0.7181, 0.5769, 0.5711, 0.4983, 0.5665, 0.4564, 0.6013, 0.4563, 0.5952, 0.5134, 0.5721, 0.6354, 0.5569, 0.5945, 0.5944, 0.5983, 0.6013, 0.6494, 0.5783, 0.5487, 0.5944, 0.5983, 0.5569, 0.5945, 0.5703, 0.3559, 0.5642, 0.3071, 0.599, 0.3004, 0.5948, 0.3666, 0.908, 0.9712, 0.9115, 0.9232, 0.9354, 0.9092, 0.9354, 1.0, 0.5792, 0.4062, 0.599, 0.4563, 0.5594, 0.4437, 0.9036, 0.2835, 0.9182, 0.2367, 0.9431, 0.24, 0.9126, 0.318, 0.6781, 0.7504, 0.6886, 0.799, 0.658, 0.8105, 0.6539, 0.7424, 0.7766, 0.5565, 0.7713, 0.5077, 0.8058, 0.524, 0.7989, 0.589, 0.4059, 0.4582, 0.4086, 0.5172, 0.378, 0.4839, 0.3917, 0.5759, 0.4086, 0.6254, 0.3712, 0.6222, 0.3493, 0.49, 0.3574, 0.5442, 0.3229, 0.5289, 0.3418, 0.5796, 0.3574, 0.6469, 0.3196, 0.6254, 0.1474, 0.616, 0.1377, 0.5605, 0.1688, 0.5692, 0.7318, 0.0, 0.743, 0.04609, 0.7095, 0.0284, 0.7305, 0.07345, 0.743, 0.1481, 0.7076, 0.1206, 0.8004, 0.47, 0.8058, 0.524, 0.7713, 0.5077, 0.7783, 0.6454, 0.7645, 0.604, 0.7989, 0.589, 0.8058, 0.6441, 0.2836, 0.5019, 0.2594, 0.5024, 0.2667, 0.4582, 0.3032, 0.4642, 0.5704, 0.07338, 0.5805, 0.1294, 0.5449, 0.1191, 0.5657, 0.1694, 0.5866, 0.219, 0.5467, 0.2073, 0.7645, 0.738, 0.7536, 0.6726, 0.7856, 0.6904, 0.919, 0.091, 0.8894, 0.08769, 0.9018, 0.01862, 0.9345, 0.04587, 0.2594, 0.5024, 0.2836, 0.5019, 0.266, 0.549, 0.2516, 0.5893, 0.2735, 0.5978, 0.2651, 0.6377, 0.0497, 0.5805, 0.07745, 0.5575, 0.08373, 0.6082, 0.0497, 0.5805, 0.08373, 0.6082, 0.06004, 0.6532, 0.7047, 0.3908, 0.6797, 0.4149, 0.6748, 0.3728, 0.7047, 0.3908, 0.6748, 0.3728, 0.6844, 0.3239, 0.7047, 0.2623, 0.6616, 0.2848, 0.6799, 0.2367, 0.6048, 0.4563, 0.6314, 0.4678, 0.6185, 0.5105, 0.6013, 0.5795, 0.6415, 0.5508, 0.6267, 0.6068, 0.6013, 0.5795, 0.6267, 0.6068, 0.6173, 0.6452, 0.6013, 0.7242, 0.6272, 0.6996, 0.6359, 0.7497, 0.6013, 0.7242, 0.6359, 0.7497, 0.6157, 0.7961, 0.7911, 0.1564, 0.7522, 0.1779, 0.7669, 0.1384, 0.7911, 0.1564, 0.7669, 0.1384, 0.7799, 0.08989, 0.7911, 0.02779, 0.7686, 0.04201, 0.7535, 0.0, 0.8107, 0.4295, 0.7695, 0.4135, 0.7901, 0.375, 0.8107, 0.3301, 0.7725, 0.3228, 0.8008, 0.2791, 0.5921, 0.03645, 0.63, 0.03443, 0.6048, 0.07422, 0.5871, 0.1197, 0.6233, 0.1257, 0.5992, 0.1703, 0.6494, 0.00461, 0.6749, 0.0, 0.6564, 0.04024, 0.6386, 0.08579, 0.6616, 0.08903, 0.6492, 0.1365, 0.4228, 0.4483, 0.4489, 0.443, 0.433, 0.484, 0.4161, 0.53, 0.4512, 0.5349, 0.4285, 0.5804, 0.0497, 0.6877, 0.02146, 0.6926, 0.02935, 0.6506, 0.0497, 0.5819, 0.02027, 0.6017, 0.01398, 0.552, 0.0497, 0.5819, 0.01398, 0.552, 0.04184, 0.5152, 0.6539, 0.5299, 0.6798, 0.5278, 0.6679, 0.5768, 0.6546, 0.6371, 0.6789, 0.624, 0.6922, 0.6643, 0.5563, 0.6494, 0.5898, 0.6625, 0.5614, 0.7007, 0.5445, 0.7466, 0.5676, 0.7494, 0.5563, 0.7971, 0.4957, 0.272, 0.5216, 0.2663, 0.5065, 0.3075, 0.4897, 0.3769, 0.5146, 0.356, 0.5255, 0.406, 0.4897, 0.3769, 0.5255, 0.406, 0.5072, 0.4442, 0.4072, 0.7976, 0.3682, 0.7986, 0.3888, 0.7514, 0.4072, 0.7105, 0.3691, 0.7025, 0.395, 0.6643, 0.7039, 0.5301, 0.7411, 0.5297, 0.7181, 0.5769, 0.7045, 0.6169, 0.7292, 0.624, 0.7207, 0.6627, 0.5445, 0.5222, 0.5711, 0.4983, 0.5783, 0.5487, 0.5445, 0.5222, 0.5783, 0.5487, 0.5569, 0.5945, 0.5547, 0.2712, 0.5809, 0.2665, 0.5642, 0.3071, 0.5445, 0.3758, 0.5703, 0.3559, 0.5792, 0.4062, 0.5445, 0.3758, 0.5792, 0.4062, 0.5594, 0.4437, 0.8585, 0.5231, 0.8862, 0.4991, 0.8859, 0.5477, 0.8585, 0.5231, 0.8859, 0.5477, 0.8717, 0.5953, 0.7036, 0.8359, 0.677, 0.8421, 0.6886, 0.799, 0.7036, 0.7295, 0.6781, 0.7504, 0.6662, 0.7015, 0.7036, 0.7295, 0.6662, 0.7015, 0.6855, 0.6643, 0.3574, 0.5502, 0.3835, 0.5257, 0.3917, 0.5759, 0.3574, 0.5502, 0.3917, 0.5759, 0.3712, 0.6222, 0.3123, 0.4934, 0.3493, 0.49, 0.3229, 0.5289, 0.3066, 0.5751, 0.3418, 0.5796, 0.3196, 0.6254, 0.188, 0.6364, 0.1625, 0.6602, 0.1474, 0.616, 0.188, 0.6364, 0.1474, 0.616, 0.1688, 0.5692, 0.188, 0.5286, 0.15, 0.5199, 0.1765, 0.4822, 0.6933, 0.0738, 0.7305, 0.07345, 0.7076, 0.1206, 0.6945, 0.181, 0.7187, 0.1677, 0.7323, 0.208, 0.767, 0.4563, 0.8004, 0.47, 0.7713, 0.5077, 0.7536, 0.5533, 0.7766, 0.5565, 0.7645, 0.604, 0.5358, 0.05225, 0.5645, 0.02966, 0.5704, 0.07338, 0.5358, 0.05225, 0.5704, 0.07338, 0.5449, 0.1191, 0.5313, 0.1599, 0.5657, 0.1694, 0.5467, 0.2073, 0.8049, 0.7612, 0.7794, 0.7875, 0.7645, 0.738, 0.8049, 0.7612, 0.7645, 0.738, 0.7856, 0.6904, 0.9018, 0.01862, 0.933, 0.0, 0.9345, 0.04587, 0.007052, 0.09695, 0.03425, 0.1304, 0.05881, 0.1777, 0.06082, 0.2102, 0.1844, 0.1718, 0.2257, 0.1473, 0.1682, 0.2124, 0.1214, 0.2056, 0.1682, 0.2124, 0.06082, 0.2102, 0.09299, 0.004572, 0.07232, 0.04251, 0.03271, 0.07983, 0.007052, 0.09695, 0.2129, 0.04915, 0.1698, 0.04461, 0.119, 0.02185, 0.09299, 0.004572, 0.219, 0.1777, 0.2043, 0.1505, 0.2072, 0.07998, 0.2129, 0.04915, 0.1042, 0.2334, 0.1228, 0.2143, 0.1693, 0.1927, 0.219, 0.1777, 0.03811, 0.04817, 0.05713, 0.0627, 0.02747, 0.1241, 0.01046, 0.1496, 0.06025, 0.1863, 0.1042, 0.2334, 0.01046, 0.1496, 0.1161, 0.0121, 0.1055, 0.03882, 0.05713, 0.0627, 0.03811, 0.04817, 0.1285, 0.2412, 0.1242, 0.2229, 0.1708, 0.2014, 0.2062, 0.2029, 0.1567, 0.03757, 0.1161, 0.0121, 0.1976, 0.04185, 0.2067, 0.09383, 0.1976, 0.04185, 0.2348, 0.1206, 0.21, 0.1617, 0.2348, 0.1206, 0.2062, 0.2029, 0.04744, 0.2136, 0.06169, 0.195, 0.1242, 0.2229, 0.1285, 0.2412, 0.01054, 0.137, 0.03712, 0.1478, 0.06169, 0.195, 0.04744, 0.2136, 0.1612, 0.02756, 0.1412, 0.04819, 0.08702, 0.05178, 0.05535, 0.04038, 0.03558, 0.09716, 0.01054, 0.137, 0.05535, 0.04038, 0.2076, 0.2116, 0.1887, 0.1978, 0.2129, 0.1331, 0.2348, 0.1074, 0.1891, 0.06662, 0.1612, 0.02756, 0.2348, 0.1074, 0.13, 0.2498, 0.1266, 0.2268, 0.1887, 0.1978, 0.2076, 0.2116, 0.03222, 0.2068, 0.07523, 0.2112, 0.1266, 0.2268, 0.13, 0.2498, 0.0184, 0.1027, 0.04141, 0.1089, 0.03801, 0.1767, 0.03222, 0.2068, 0.0763, 0.03974, 0.08732, 0.05511, 0.04141, 0.1089, 0.0184, 0.1027, 0.1626, 0.03623, 0.1568, 0.05955, 0.08732, 0.05511, 0.0763, 0.03974, 0.2268, 0.09488, 0.1982, 0.09539, 0.1568, 0.05955, 0.1626, 0.03623, 0.1314, 0.2585, 0.1421, 0.2321, 0.1902, 0.2065, 0.2233, 0.2036, 0.2194, 0.1424, 0.2268, 0.09488, 0.2233, 0.2036, 0.2248, 0.2123, 0.2125, 0.1708, 0.208, 0.116, 0.2186, 0.08381, 0.09105, 0.2343, 0.1314, 0.2585, 0.03366, 0.2154, 0.03178, 0.1501, 0.03366, 0.2154, 0.02805, 0.09018, 0.08875, 0.06377, 0.02805, 0.09018, 0.1204, 0.0381, 0.1582, 0.06821, 0.1204, 0.0381, 0.2186, 0.08381, 0.1328, 0.2672, 0.1295, 0.2442, 0.1945, 0.2191, 0.2248, 0.2123, 0.05175, 0.2396, 0.0781, 0.2285, 0.1295, 0.2442, 0.1328, 0.2672, 0.07918, 0.05707, 0.09133, 0.07778, 0.04428, 0.1262, 0.01423, 0.1403, 0.04088, 0.1941, 0.05175, 0.2396, 0.01423, 0.1403, 0.1655, 0.05356, 0.1455, 0.07419, 0.09133, 0.07778, 0.07918, 0.05707, 0.2119, 0.2376, 0.2007, 0.2115, 0.2172, 0.1591, 0.2391, 0.1334, 0.1934, 0.09262, 0.1655, 0.05356, 0.2391, 0.1334, 0.02699, 0.2136, 0.05564, 0.2135, 0.09677, 0.2476, 0.1114, 0.2768, 0.1658, 0.2493, 0.2119, 0.2376, 0.1114, 0.2768, 0.2089, 0.0879, 0.2048, 0.1254, 0.1611, 0.08555, 0.1463, 0.05498, 0.03465, 0.1674, 0.02699, 0.2136, 0.03092, 0.1075, 0.09163, 0.0811, 0.03092, 0.1075, 0.1463, 0.05498, 0.9384, 0.5989, 0.9091, 0.5867, 0.9143, 0.5572, 0.9439, 0.532, 0.9176, 0.4913, 0.9439, 0.4622, 0.9439, 0.532, 0.8561, 0.8019, 0.8253, 0.7915, 0.8255, 0.7634, 0.8522, 0.7375, 0.8785, 0.6758, 0.9075, 0.6454, 0.9058, 0.7152, 0.8799, 0.742, 0.9058, 0.7152, 0.9075, 0.7645, 0.5102, 0.7251, 0.5386, 0.6964, 0.5366, 0.7522, 0.8862, 0.8698, 0.8561, 0.8993, 0.8613, 0.8445, 0.5186, 0.2047, 0.4813, 0.2034, 0.5186, 0.1619, 0.2008, 0.8871, 0.2271, 0.859, 0.2271, 0.9141, 0.8261, 0.6972, 0.8561, 0.6678, 0.8522, 0.7375, 0.8585, 0.5709, 0.8303, 0.5594, 0.8289, 0.5261, 0.8569, 0.4963, 0.441, 0.707, 0.4704, 0.6769, 0.4658, 0.7466, 0.4415, 0.7731, 0.4658, 0.7466, 0.4704, 0.7962, 0.5445, 0.6042, 0.5167, 0.6115, 0.5114, 0.5626, 0.5358, 0.5328, 0.8433, 0.3125, 0.8107, 0.3392, 0.8194, 0.2834, 0.8681, 0.1018, 0.8373, 0.1304, 0.8432, 0.06073, 0.8707, 0.03565, 0.8432, 0.06073, 0.8446, 0.01148, 0.2097, 0.761, 0.2364, 0.7307, 0.2391, 0.8004, 0.7047, 0.4553, 0.7132, 0.4192, 0.7344, 0.4553, 0.5064, 0.8918, 0.5348, 0.8669, 0.5348, 0.9271, 0.8331, 0.9049, 0.8077, 0.9307, 0.8049, 0.8655, 0.8333, 0.839, 0.8049, 0.8655, 0.8114, 0.8023, 0.03259, 0.8499, 0.006034, 0.8776, 0.005701, 0.8251, 0.514, 0.5013, 0.5445, 0.473, 0.5358, 0.5328, 0.3315, 0.4581, 0.3136, 0.4215, 0.3474, 0.4297, 0.3794, 0.4352, 0.6262, 0.2518, 0.6549, 0.2367, 0.646, 0.2956, 0.6202, 0.3244, 0.646, 0.2956, 0.6477, 0.3506, 0.94, 0.8938, 0.9114, 0.9092, 0.908, 0.8411, 0.9347, 0.8129, 0.908, 0.8411, 0.9096, 0.7896, 0.7234, 0.7321, 0.7532, 0.7035, 0.7499, 0.7592, 0.2767, 0.8912, 0.2462, 0.9201, 0.253, 0.8653, 0.2104, 0.5094, 0.2383, 0.4929, 0.2323, 0.5521, 0.2079, 0.5822, 0.2323, 0.5521, 0.2383, 0.6209, 0.7911, 0.2117, 0.8178, 0.1937, 0.8178, 0.2326, 0.7356, 0.8726, 0.7039, 0.8992, 0.7128, 0.8365, 0.8909, 0.3476, 0.8646, 0.3756, 0.8638, 0.3231, 0.7356, 0.3913, 0.7047, 0.4192, 0.7142, 0.3596, 0.7389, 0.3301, 0.7142, 0.3596, 0.7092, 0.2908, 0.6657, 0.2169, 0.6913, 0.1902, 0.6913, 0.2321, 0.4373, 0.8837, 0.4658, 0.8588, 0.4658, 0.919, 0.7807, 0.9241, 0.7536, 0.948, 0.7547, 0.8973, 0.8227, 0.1664, 0.7925, 0.1937, 0.7977, 0.1338, 0.8237, 0.105, 0.7977, 0.1338, 0.7962, 0.07888, 0.08103, 0.818, 0.0497, 0.846, 0.05819, 0.7914, 0.1646, 0.8104, 0.1328, 0.8366, 0.143, 0.7779, 0.1695, 0.7497, 0.143, 0.7779, 0.1444, 0.7184, 0.9055, 0.4563, 0.9439, 0.4622, 0.9176, 0.4913, 0.9176, 0.4913, 0.9439, 0.532, 0.9059, 0.5254, 0.8785, 0.6758, 0.9058, 0.7152, 0.8659, 0.7079, 0.8799, 0.742, 0.9075, 0.7645, 0.8689, 0.775, 0.5102, 0.7251, 0.5366, 0.7522, 0.4974, 0.7595, 0.8862, 0.8698, 0.8613, 0.8445, 0.9008, 0.8341, 0.6386, 0.2154, 0.6657, 0.1902, 0.6657, 0.2297, 0.2008, 0.8871, 0.2271, 0.9141, 0.1893, 0.9258, 0.8261, 0.6972, 0.8522, 0.7375, 0.8127, 0.7334, 0.441, 0.707, 0.4658, 0.7466, 0.4262, 0.7387, 0.4415, 0.7731, 0.4704, 0.7962, 0.4325, 0.8096, 0.8303, 0.5594, 0.8585, 0.5709, 0.8202, 0.5927, 0.8433, 0.3125, 0.8194, 0.2834, 0.8576, 0.2793, 0.8681, 0.1018, 0.8432, 0.06073, 0.8826, 0.07049, 0.8707, 0.03565, 0.8446, 0.01148, 0.8838, 0.0, 0.2097, 0.761, 0.2391, 0.8004, 0.1988, 0.7961, 0.884, 0.3889, 0.884, 0.4223, 0.8548, 0.3952, 0.5064, 0.8918, 0.5348, 0.9271, 0.495, 0.9247, 0.8331, 0.9049, 0.8049, 0.8655, 0.8432, 0.8703, 0.8333, 0.839, 0.8114, 0.8023, 0.8477, 0.8019, 0.03259, 0.8499, 0.005701, 0.8251, 0.04471, 0.8133, 0.514, 0.5013, 0.5358, 0.5328, 0.497, 0.5304, 0.6262, 0.2518, 0.646, 0.2956, 0.607, 0.2879, 0.6202, 0.3244, 0.6477, 0.3506, 0.609, 0.3635, 0.94, 0.8938, 0.908, 0.8411, 0.9469, 0.8479, 0.9347, 0.8129, 0.9096, 0.7896, 0.9469, 0.775, 0.7234, 0.7321, 0.7499, 0.7592, 0.7106, 0.7666, 0.2767, 0.8912, 0.253, 0.8653, 0.2926, 0.8599, 0.2104, 0.5094, 0.2323, 0.5521, 0.193, 0.5463, 0.2079, 0.5822, 0.2383, 0.6209, 0.198, 0.6176, 0.8359, 0.5927, 0.8359, 0.6252, 0.8058, 0.5984, 0.7356, 0.8726, 0.7128, 0.8365, 0.7488, 0.8387, 0.8909, 0.3476, 0.8638, 0.3231, 0.903, 0.3153, 0.7356, 0.3913, 0.7142, 0.3596, 0.7529, 0.3664, 0.7389, 0.3301, 0.7092, 0.2908, 0.7496, 0.2949, 0.8548, 0.4552, 0.8606, 0.4223, 0.8829, 0.4552, 0.4373, 0.8837, 0.4658, 0.919, 0.426, 0.9166, 0.7807, 0.9241, 0.7547, 0.8973, 0.7931, 0.8903, 0.8227, 0.1664, 0.7977, 0.1338, 0.8373, 0.1416, 0.8237, 0.105, 0.7962, 0.07888, 0.8352, 0.07002, 0.08103, 0.818, 0.05819, 0.7914, 0.09789, 0.7873, 0.1646, 0.8104, 0.143, 0.7779, 0.1818, 0.7866, 0.1695, 0.7497, 0.1444, 0.7184, 0.188, 0.7209, 0.2824, 0.3476, 0.2989, 0.3854, 0.2826, 0.4148, 0.4161, 0.4582, 0.3315, 0.4581, 0.3794, 0.4352, 0.4102, 0.4282, 0.1847, 0.2841, 0.2396, 0.2768, 0.2141, 0.2947, 0.1899, 0.318, 0.8659, 0.7079, 0.8799, 0.742, 0.8632, 0.7695, 0.8253, 0.4148, 0.833, 0.4532, 0.8107, 0.4532, 0.5122, 0.6921, 0.5102, 0.7251, 0.4871, 0.6828, 0.4974, 0.7595, 0.5131, 0.7867, 0.4955, 0.8176, 0.8573, 0.5927, 0.8573, 0.6264, 0.8359, 0.6085, 0.8049, 0.706, 0.8184, 0.6454, 0.8282, 0.669, 0.8261, 0.6972, 0.0, 0.9392, 0.02128, 0.91, 0.02888, 0.9444, 0.04156, 0.9723, 0.4161, 0.7158, 0.4301, 0.6353, 0.4453, 0.6789, 0.441, 0.707, 0.8058, 0.5002, 0.8183, 0.4632, 0.8293, 0.4932, 0.8289, 0.5261, 0.4262, 0.7387, 0.4415, 0.7731, 0.4223, 0.8003, 0.8121, 0.5864, 0.8058, 0.5002, 0.8289, 0.5261, 0.8303, 0.5594, 0.188, 0.7807, 0.1991, 0.6979, 0.2098, 0.7279, 0.2097, 0.761, 0.858, 0.1593, 0.8667, 0.1952, 0.8373, 0.2023, 0.8667, 0.1952, 0.8791, 0.2265, 0.8373, 0.2023, 0.478, 0.1619, 0.4773, 0.201, 0.4497, 0.2323, 0.4773, 0.201, 0.4813, 0.2323, 0.4497, 0.2323, 0.8826, 0.07049, 0.8707, 0.03565, 0.8894, 0.009392, 0.4871, 0.9182, 0.494, 0.8254, 0.5061, 0.8585, 0.5064, 0.8918, 0.1988, 0.7961, 0.216, 0.8223, 0.2001, 0.8542, 0.0452, 0.7237, 0.04471, 0.8133, 0.03084, 0.7837, 0.02997, 0.7556, 0.103, 0.3043, 0.07317, 0.3259, 0.02563, 0.326, 0.4897, 0.5809, 0.497, 0.5304, 0.5114, 0.5626, 0.5167, 0.6115, 0.7039, 0.7511, 0.7131, 0.6682, 0.7244, 0.699, 0.7234, 0.7321, 0.266, 0.549, 0.2836, 0.5019, 0.3066, 0.5186, 0.299, 0.5835, 0.607, 0.2879, 0.6202, 0.3244, 0.599, 0.3431, 0.4486, 0.2684, 0.448, 0.3072, 0.4184, 0.3211, 0.7488, 0.8469, 0.7488, 0.9388, 0.7354, 0.9061, 0.7356, 0.8726, 0.7106, 0.7666, 0.7227, 0.7933, 0.706, 0.8365, 0.2714, 0.919, 0.2767, 0.8912, 0.301, 0.9067, 0.8548, 0.3889, 0.8548, 0.4442, 0.833, 0.4272, 0.193, 0.5463, 0.2079, 0.5822, 0.188, 0.6022, 0.198, 0.6176, 0.2145, 0.6438, 0.2036, 0.6902, 0.2612, 0.1601, 0.2847, 0.07178, 0.2837, 0.1067, 0.2849, 0.1393, 0.28, 0.681, 0.2795, 0.72, 0.2521, 0.7314, 0.903, 0.3153, 0.8885, 0.2815, 0.9036, 0.2367, 0.4987, 0.2047, 0.5085, 0.2337, 0.4813, 0.2337, 0.7529, 0.3664, 0.7389, 0.3301, 0.7605, 0.3102, 0.7496, 0.2949, 0.7323, 0.2688, 0.7477, 0.2367, 0.4252, 0.8135, 0.4371, 0.8505, 0.4161, 0.8882, 0.412, 0.04118, 0.3801, 0.03139, 0.3861, 0.004096, 0.3447, 0.02578, 0.3169, 0.04993, 0.285, 0.03976, 0.1669, 0.4424, 0.145, 0.338, 0.1657, 0.3493, 0.1766, 0.42, 0.2874, 0.1691, 0.321, 0.1885, 0.3175, 0.2157, 0.8352, 0.07002, 0.8222, 0.04381, 0.8373, 0.0, 0.07486, 0.8457, 0.08103, 0.818, 0.1048, 0.8344, 0.09789, 0.7873, 0.08492, 0.752, 0.1048, 0.7089, 0.8369, 0.2328, 0.8178, 0.2051, 0.8369, 0.1937, 0.1818, 0.7866, 0.1695, 0.7497, 0.188, 0.7209, 0.1847, 0.2841, 0.1657, 0.3493, 0.145, 0.338, 0.0, 0.411, 0.02563, 0.326, 0.03922, 0.3449, 0.02335, 0.4134, 0.1295, 0.6906, 0.1328, 0.7224, 0.1082, 0.7485, 0.05972, 0.8531, 0.06939, 0.8814, 0.0497, 0.9174, 0.04001, 0.4843, 0.0, 0.411, 0.02335, 0.4134, 0.05863, 0.4698, 0.1725, 0.8575, 0.1563, 0.9142, 0.1328, 0.9395, 0.1354, 0.8366, 0.552, 0.8461, 0.5641, 0.874, 0.5445, 0.9102, 0.4184, 0.3211, 0.4417, 0.3425, 0.437, 0.382, 0.285, 0.03976, 0.2847, 0.07178, 0.2516, 0.09608, 0.4513, 0.1411, 0.412, 0.07542, 0.4537, 0.0812, 0.4898, 0.1336, 0.26, 0.3232, 0.2967, 0.2665, 0.3414, 0.2709, 0.2824, 0.3476, 0.26, 0.3232, 0.3414, 0.2709, 0.4576, 0.01216, 0.4957, 0.0, 0.412, 0.07542, 0.2967, 0.2665, 0.3431, 0.2367, 0.3414, 0.2709, 0.4957, 0.0, 0.5313, 0.009464, 0.412, 0.07542, 0.3179, 0.776, 0.3393, 0.7495, 0.3181, 0.8303, 0.8561, 0.9817, 0.8584, 0.8993, 0.8947, 0.905, 0.9016, 0.9817, 0.6539, 0.8623, 0.691, 0.8421, 0.691, 0.9189, 0.3414, 0.2709, 0.3431, 0.2367, 0.4069, 0.2886])
me_circle_006.use_remesh_preserve_volume = False
me_circle_006.use_remesh_preserve_attributes = False
me_circle_006.use_mirror_vertex_groups = False
me_circle_006.update()
arm_armature_007 = bpy.data.armatures.new('Armature.007')  # bones are not reproduced

# ---- objects
ob_armature = bpy.data.objects.new('Armature', arm_armature_007)
ob_circle_001 = bpy.data.objects.new('Circle.001', me_circle_006)

# ---- transforms, parenting, visibility, modifiers, constraints
ob_armature.location = (0.0, 0.0, 58.6)
ob_armature.lineart.crease_threshold = 0.0
ob_circle_001.parent = ob_armature
ob_circle_001.location = (0.0, 0.0, 4.547e-13)
ob_circle_001.rotation_euler = (1.571, -0.0, 0.0)
ob_circle_001.lineart.crease_threshold = 0.0
_vg = ob_circle_001.vertex_groups.new(name='Bone')
for _i, _w in zip([0, 1, 2, 3, 4, 5, 6, 7, 8, 9, 10, 11, 12, 13, 14, 15, 16, 17, 18, 19, 20, 21, 22, 23, 24, 25, 26, 27, 28, 29, 30, 31, 32, 33, 34, 35, 36, 37, 38, 39, 40, 41, 42, 43, 44, 45, 46, 47, 48, 49, 50, 51, 52, 53, 54, 55, 56, 57, 58, 59, 60, 61, 62, 63, 64, 65, 66, 67, 68, 69, 70, 71, 72, 73, 74, 75, 76, 77, 78, 79, 80, 81, 82, 83, 84, 85, 86, 87, 88, 89, 90, 91, 92, 93, 94, 95, 96, 97, 98, 99, 100, 101, 102, 103, 104, 105, 106, 107, 108, 109, 110, 111, 112, 113, 114, 115, 116, 117, 118, 119, 120, 121, 122, 123, 124, 125, 126, 127, 128, 129, 130, 131, 132, 133, 134, 135, 136, 137, 138, 139, 140, 141, 142, 143, 144, 145, 146, 147, 148, 149, 150, 151, 152, 153, 154, 155, 156, 157, 158, 159, 161, 163, 164, 387, 388, 389, 390, 391, 392, 393, 394, 395, 396, 397, 398, 399, 400], [0.5469, 0.4611, 0.4769, 0.5416, 0.3838, 0.3912, 0.4379, 0.4726, 0.4153, 0.466, 0.318, 0.3486, 0.3508, 0.3814, 0.4167, 0.3009, 0.3803, 0.4171, 0.2974, 0.3253, 0.3663, 0.3037, 0.3472, 0.4119, 0.4314, 0.2964, 0.3018, 0.3471, 0.4025, 0.2724, 0.3202, 0.2396, 0.2565, 0.2925, 0.3586, 0.3331, 0.2076, 0.2671, 0.237, 0.1935, 0.2279, 0.1682, 0.1664, 0.1996, 0.2316, 0.2395, 0.1527, 0.1987, 0.194, 0.1807, 0.1397, 0.1491, 0.1445, 0.1729, 0.2174, 0.2105, 0.1183, 0.1488, 0.1099, 0.1192, 0.1167, 0.08311, 0.09573, 0.1019, 0.1228, 0.0959, 0.07846, 0.098, 0.06659, 0.07485, 0.082, 0.08533, 0.06194, 0.06707, 0.07986, 0.0943, 0.07913, 0.07674, 0.05418, 0.05939, 0.0624, 0.07197, 0.05184, 0.06812, 0.08114, 0.06925, 0.05063, 0.05722, 0.07435, 0.05231, 0.06731, 0.08135, 0.06059, 0.05084, 0.06032, 0.07855, 0.06604, 0.0717, 0.09109, 0.05333, 0.05514, 0.06144, 0.08077, 0.07485, 0.05061, 0.06991, 0.08698, 0.05129, 0.0576, 0.07563, 0.06298, 0.04919, 0.06671, 0.07741, 0.04164, 0.05213, 0.06975, 0.06382, 0.03635, 0.06459, 0.07327, 0.0529, 0.03632, 0.05812, 0.06666, 0.02964, 0.05726, 0.06488, 0.05278, 0.02631, 0.03854, 0.06098, 0.03307, 0.05431, 0.06615, 0.04639, 0.02765, 0.04133, 0.06094, 0.04654, 0.05572, 0.06469, 0.02695, 0.03111, 0.0457, 0.05861, 0.05513, 0.02348, 0.0314, 0.05063, 0.01912, 0.03623, 0.05599, 0.03189, 0.008649, 0.01507, 0.03466, 0.01724, 0.02103, 0.03867, 0.0007338, 0.003262, 0.001624, 0.5069, 0.5702, 0.537, 0.6113, 0.578, 0.5751, 0.7272, 0.6176, 0.6657, 0.4413, 0.6153, 0.7038, 0.2799, 0.5123]): _vg.add([_i], _w, 'REPLACE')
_vg = ob_circle_001.vertex_groups.new(name='Bone.001')
for _i, _w in zip([0, 1, 2, 3, 4, 5, 6, 7, 8, 9, 10, 11, 12, 13, 14, 15, 16, 17, 18, 19, 20, 21, 22, 23, 24, 25, 26, 27, 28, 29, 30, 31, 32, 33, 34, 35, 36, 37, 38, 39, 40, 41, 42, 43, 44, 45, 46, 47, 48, 49, 50, 51, 52, 53, 54, 55, 56, 57, 58, 59, 60, 61, 62, 63, 64, 65, 66, 67, 68, 69, 70, 71, 72, 73, 74, 75, 76, 77, 78, 79, 80, 81, 82, 83, 84, 85, 86, 87, 88, 89, 90, 91, 92, 93, 94, 95, 96, 97, 98, 99, 100, 101, 102, 103, 104, 105, 106, 107, 108, 109, 110, 111, 112, 113, 114, 115, 116, 117, 118, 119, 120, 121, 122, 123, 124, 125, 126, 127, 128, 129, 130, 131, 132, 133, 134, 135, 136, 137, 138, 139, 140, 141, 142, 143, 144, 145, 146, 147, 148, 149, 150, 151, 152, 153, 154, 155, 156, 157, 158, 159, 160, 161, 162, 163, 164, 165, 166, 167, 168, 169, 170, 171, 172, 173, 174, 175, 176, 177, 178, 179, 180, 181, 182, 183, 184, 185, 186, 187, 188, 189, 190, 191, 192, 193, 194, 195, 196, 197, 198, 199, 200, 201, 202, 203, 204, 205, 206, 207, 208, 209, 210, 211, 212, 213, 214, 215, 216, 217, 218, 219, 220, 221, 222, 223, 224, 225, 226, 227, 228, 229, 230, 231, 232, 233, 234, 235, 236, 237, 238, 239, 240, 241, 242, 243, 244, 245, 246, 247, 248, 249, 250, 251, 252, 253, 254, 255, 256, 257, 258, 259, 260, 261, 262, 263, 264, 265, 266, 267, 268, 269, 270, 271, 272, 273, 274, 275, 276, 277, 278, 279, 280, 281, 282, 283, 284, 285, 286, 287, 288, 289, 290, 291, 292, 293, 294, 295, 296, 297, 298, 299, 300, 301, 302, 303, 304, 305, 306, 307, 308, 309, 310, 311, 312, 313, 314, 315, 316, 317, 318, 321, 387, 388, 389, 390, 391, 392, 393, 394, 395, 396, 397, 398, 399, 400], [0.4506, 0.5373, 0.5214, 0.4569, 0.615, 0.6076, 0.5607, 0.526, 0.5829, 0.5325, 0.6806, 0.65, 0.6474, 0.6162, 0.5811, 0.6975, 0.6155, 0.5808, 0.7009, 0.6724, 0.6311, 0.6941, 0.6501, 0.5858, 0.5665, 0.7015, 0.6953, 0.6497, 0.595, 0.7251, 0.6742, 0.7579, 0.7405, 0.7041, 0.6382, 0.6637, 0.7895, 0.729, 0.7594, 0.8026, 0.7675, 0.8273, 0.8282, 0.7928, 0.764, 0.7545, 0.8405, 0.7918, 0.7962, 0.8064, 0.845, 0.8386, 0.8357, 0.8055, 0.769, 0.7701, 0.8583, 0.8167, 0.838, 0.8308, 0.847, 0.8698, 0.8627, 0.825, 0.8305, 0.8482, 0.8246, 0.8232, 0.8627, 0.8539, 0.817, 0.8437, 0.8588, 0.8086, 0.8164, 0.8246, 0.8178, 0.842, 0.8635, 0.8434, 0.8162, 0.8199, 0.8607, 0.8133, 0.8277, 0.8446, 0.8597, 0.8104, 0.8155, 0.8392, 0.8089, 0.8217, 0.8551, 0.8562, 0.8027, 0.8071, 0.8443, 0.7972, 0.8056, 0.8469, 0.8289, 0.7876, 0.7963, 0.826, 0.8502, 0.7923, 0.8035, 0.8438, 0.7921, 0.7993, 0.8396, 0.8321, 0.8036, 0.8133, 0.8536, 0.7985, 0.8049, 0.8339, 0.854, 0.8035, 0.8155, 0.8472, 0.8316, 0.7925, 0.803, 0.8494, 0.8035, 0.8159, 0.837, 0.8446, 0.796, 0.7912, 0.7897, 0.7629, 0.7842, 0.8175, 0.7937, 0.7161, 0.7398, 0.771, 0.7074, 0.7279, 0.7214, 0.6677, 0.6658, 0.6865, 0.7221, 0.7199, 0.6398, 0.6657, 0.6097, 0.6401, 0.6866, 0.7054, 0.6839, 0.5988, 0.6254, 0.6675, 0.5873, 0.6165, 0.5696, 0.5527, 0.5338, 0.5471, 0.5773, 0.4483, 0.4399, 0.4883, 0.4033, 0.4504, 0.5088, 0.5184, 0.3744, 0.4462, 0.3821, 0.4174, 0.4598, 0.4923, 0.3472, 0.3539, 0.4186, 0.363, 0.3957, 0.4431, 0.4782, 0.3248, 0.3305, 0.3872, 0.4378, 0.3284, 0.3596, 0.2932, 0.3003, 0.3467, 0.3902, 0.4021, 0.2943, 0.3104, 0.3621, 0.333, 0.3994, 0.4328, 0.2718, 0.2895, 0.2816, 0.3331, 0.2727, 0.3325, 0.3453, 0.2188, 0.19, 0.2331, 0.1569, 0.1762, 0.1786, 0.1527, 0.1264, 0.14, 0.1708, 0.1505, 0.1649, 0.1934, 0.1262, 0.1412, 0.16, 0.1942, 0.1235, 0.121, 0.1418, 0.1008, 0.1204, 0.1563, 0.113, 0.0801, 0.0868, 0.1094, 0.08495, 0.09237, 0.1016, 0.06472, 0.07171, 0.0785, 0.08991, 0.08767, 0.05993, 0.0657, 0.07907, 0.06703, 0.05966, 0.07413, 0.08839, 0.05752, 0.08006, 0.08425, 0.05435, 0.06336, 0.0741, 0.06366, 0.05723, 0.07483, 0.08413, 0.06374, 0.08066, 0.07758, 0.05619, 0.07794, 0.08792, 0.05725, 0.07142, 0.08144, 0.0696, 0.0528, 0.05887, 0.07208, 0.05402, 0.06833, 0.08223, 0.06515, 0.05157, 0.07561, 0.06547, 0.05938, 0.06897, 0.04813, 0.05198, 0.06513, 0.07864, 0.06666, 0.04488, 0.05377, 0.06959, 0.04589, 0.06101, 0.07237, 0.05415, 0.03954, 0.05302, 0.06863, 0.05589, 0.04502, 0.06111, 0.07531, 0.03936, 0.06638, 0.06337, 0.03263, 0.04827, 0.05682, 0.03117, 0.05014, 0.06321, 0.04279, 0.01622, 0.02364, 0.05084, 0.007639, 0.02211, 0.04878, 0.01833, 0.004074, 0.4909, 0.4262, 0.4614, 0.3865, 0.4158, 0.4204, 0.2691, 0.3764, 0.3289, 0.5377, 0.3739, 0.2918, 0.7143, 0.4826]): _vg.add([_i], _w, 'REPLACE')
_vg = ob_circle_001.vertex_groups.new(name='Bone.002')
for _i, _w in zip([57, 58, 59, 60, 61, 62, 63, 64, 65, 66, 67, 68, 69, 70, 71, 72, 73, 74, 75, 76, 77, 78, 79, 80, 81, 82, 83, 84, 85, 86, 87, 88, 89, 90, 91, 92, 93, 94, 95, 96, 97, 98, 99, 100, 101, 102, 103, 104, 105, 106, 107, 108, 109, 110, 111, 112, 113, 114, 115, 116, 117, 118, 119, 120, 121, 122, 123, 124, 125, 126, 127, 128, 129, 130, 131, 132, 133, 134, 135, 136, 137, 138, 139, 140, 141, 142, 143, 144, 145, 146, 147, 148, 149, 150, 151, 152, 153, 154, 155, 156, 157, 158, 159, 160, 161, 162, 163, 164, 165, 166, 167, 168, 169, 170, 171, 172, 173, 174, 175, 176, 177, 178, 179, 180, 181, 182, 183, 184, 185, 186, 187, 188, 189, 190, 191, 192, 193, 194, 195, 196, 197, 198, 199, 200, 201, 202, 203, 204, 205, 206, 207, 208, 209, 210, 211, 212, 213, 214, 215, 216, 217, 218, 219, 220, 221, 222, 223, 224, 225, 226, 227, 228, 229, 230, 231, 232, 233, 234, 235, 236, 237, 238, 239, 240, 241, 242, 243, 244, 245, 246, 247, 248, 249, 250, 251, 252, 253, 254, 255, 256, 257, 258, 259, 260, 261, 262, 263, 264, 265, 266, 267, 268, 269, 270, 271, 272, 273, 274, 275, 276, 277, 278, 279, 280, 281, 282, 283, 284, 285, 286, 287, 288, 289, 290, 291, 292, 293, 294, 295, 296, 297, 298, 299, 300, 301, 302, 303, 304, 305, 306, 307, 308, 309, 310, 311, 312, 313, 314, 315, 316, 317, 318, 319, 320, 321, 322, 323, 324, 325, 326, 327, 328, 329, 330, 331, 332, 333, 334, 335, 336, 337, 338, 339, 340, 341, 342, 343, 344, 345, 346, 347, 348, 349, 350, 351, 352, 353, 354, 355, 356, 357, 358, 359, 360, 361, 362, 363, 364, 365, 366, 367, 368, 369, 370, 371, 372, 373, 374, 375, 376, 377, 378, 379, 380, 381, 382, 383, 384, 385, 386], [0.01887, 0.05204, 0.05001, 0.02258, 0.0442, 0.03315, 0.07309, 0.04336, 0.05588, 0.09693, 0.07878, 0.07071, 0.07127, 0.101, 0.07098, 0.0793, 0.1243, 0.1037, 0.08113, 0.1031, 0.08126, 0.08235, 0.0972, 0.1214, 0.1081, 0.08746, 0.1186, 0.09119, 0.08612, 0.0897, 0.1324, 0.1101, 0.1085, 0.1238, 0.0969, 0.08433, 0.09294, 0.137, 0.1144, 0.08965, 0.1311, 0.1033, 0.09976, 0.1159, 0.151, 0.1229, 0.09914, 0.09916, 0.1378, 0.1096, 0.1049, 0.1503, 0.125, 0.09738, 0.1183, 0.1297, 0.1093, 0.1006, 0.1494, 0.1254, 0.1023, 0.1029, 0.1319, 0.1112, 0.09994, 0.1252, 0.1494, 0.1303, 0.1108, 0.1392, 0.1192, 0.1102, 0.1172, 0.1597, 0.1478, 0.1687, 0.1828, 0.1496, 0.1343, 0.1674, 0.2382, 0.1992, 0.1807, 0.2369, 0.2074, 0.2401, 0.2917, 0.2863, 0.2549, 0.2227, 0.2434, 0.3195, 0.2837, 0.3557, 0.3168, 0.2574, 0.2537, 0.2868, 0.3686, 0.3323, 0.2989, 0.3772, 0.3391, 0.4111, 0.4219, 0.4413, 0.4263, 0.3968, 0.5383, 0.5486, 0.497, 0.5883, 0.5414, 0.483, 0.4754, 0.6212, 0.549, 0.6154, 0.5802, 0.5377, 0.5055, 0.6514, 0.6439, 0.5798, 0.6361, 0.6034, 0.5561, 0.521, 0.6747, 0.6687, 0.6122, 0.5618, 0.6713, 0.6401, 0.7067, 0.6994, 0.6531, 0.6096, 0.5977, 0.7056, 0.6895, 0.6378, 0.6669, 0.6005, 0.5672, 0.7281, 0.7105, 0.7184, 0.6669, 0.7272, 0.6675, 0.6547, 0.7811, 0.81, 0.7669, 0.8431, 0.8238, 0.8214, 0.8473, 0.8736, 0.86, 0.8292, 0.8495, 0.8351, 0.8066, 0.8738, 0.8588, 0.84, 0.8058, 0.8765, 0.879, 0.8582, 0.8992, 0.8796, 0.8437, 0.887, 0.9199, 0.9132, 0.8906, 0.915, 0.9076, 0.8984, 0.9353, 0.9283, 0.9215, 0.9101, 0.9123, 0.9401, 0.9343, 0.9209, 0.933, 0.9403, 0.9259, 0.9116, 0.9425, 0.9199, 0.9158, 0.9457, 0.9366, 0.9259, 0.9363, 0.9428, 0.9252, 0.9159, 0.9363, 0.9193, 0.9224, 0.9438, 0.9221, 0.9121, 0.9427, 0.9286, 0.9186, 0.9304, 0.9472, 0.9411, 0.9279, 0.946, 0.9317, 0.9178, 0.9349, 0.9484, 0.9244, 0.9345, 0.9406, 0.931, 0.9509, 0.948, 0.9349, 0.9214, 0.9333, 0.9526, 0.9462, 0.9304, 0.9521, 0.939, 0.9276, 0.9459, 0.9552, 0.947, 0.9314, 0.9441, 0.9525, 0.9389, 0.9247, 0.9553, 0.9336, 0.9366, 0.9587, 0.9509, 0.9432, 0.9594, 0.9499, 0.9368, 0.9536, 0.9669, 0.9632, 0.9492, 0.9712, 0.9639, 0.9506, 0.9658, 0.9801, 0.9807, 0.973, 0.9846, 0.9855, 0.9853, 0.9871, 0.9913, 0.9904, 0.9913, 0.9948, 0.994, 0.9932, 0.9962, 0.9962, 0.9956, 0.9969, 0.998, 0.9984, 0.9977, 0.9987, 0.9988, 0.999, 0.9993, 0.9989, 0.9992, 0.9992, 0.9993, 0.9996, 0.9997, 0.9996, 0.9997, 0.9997, 0.9997, 0.9998, 0.9998, 0.9999, 0.9998, 0.9999, 0.9999, 0.9999, 0.9999, 0.9999, 0.9999, 0.9999, 0.9999, 0.9999, 0.9999, 0.9998, 0.9998, 0.9997, 0.9999, 0.9997, 0.9996, 0.9995, 0.9995, 0.9995, 0.9993, 0.999, 0.9988, 0.9992, 0.9991, 0.9986, 0.998, 0.9984, 0.9984, 0.9977, 0.9958]): _vg.add([_i], _w, 'REPLACE')
_m = ob_circle_001.modifiers.new('Armature', 'ARMATURE')
_m.object = ob_armature

# ---- collection membership
col_collection_1.objects.link(ob_armature)
col_collection_1.objects.link(ob_circle_001)

# ---- scene / render settings (as saved in the file)
scene.frame_start = 0; scene.frame_end = 20; scene.frame_set(9)
scene.render.engine = 'BLENDER_EEVEE_NEXT'
scene.render.resolution_percentage = 50
scene.render.dither_intensity = 0.0
scene.cycles.use_denoising = False
scene.cycles.samples = 128
scene.cycles.sampling_pattern = 'TABULATED_SOBOL'
scene.cycles.light_sampling_threshold = 0.0
scene.cycles.use_adaptive_sampling = False
scene.cycles.use_light_tree = False
scene.cycles.blur_glossy = 0.0
scene.cycles.sample_clamp_indirect = 0.0
scene.view_settings.view_transform = 'Standard'
scene.unit_settings.scale_length = 0.01
bpy.context.view_layer.update()

# ---- added for rendering (the .blend has no active camera and no usable light): camera, sun
cam_auto = bpy.data.cameras.new('AutoCamera')
cam_auto.lens = 50.0
cam_auto.sensor_width = 36.0
cam_auto.clip_end = 9185.54
ob_auto_camera = bpy.data.objects.new('AutoCamera', cam_auto)
scene.collection.objects.link(ob_auto_camera)
ob_auto_camera.location = (523.047, -628.073, 708.001)
ob_auto_camera.rotation_euler = (1.09748, -7.21219e-08, 0.694738)
scene.camera = ob_auto_camera
light_auto_sun = bpy.data.lights.new('AutoSun', 'SUN')
light_auto_sun.energy = 3.0
light_auto_sun.angle = 0.0523599
ob_auto_sun = bpy.data.objects.new('AutoSun', light_auto_sun)
scene.collection.objects.link(ob_auto_sun)
ob_auto_sun.rotation_euler = (0.872665, 0.174533, 0.523599)
bpy.context.view_layer.update()
